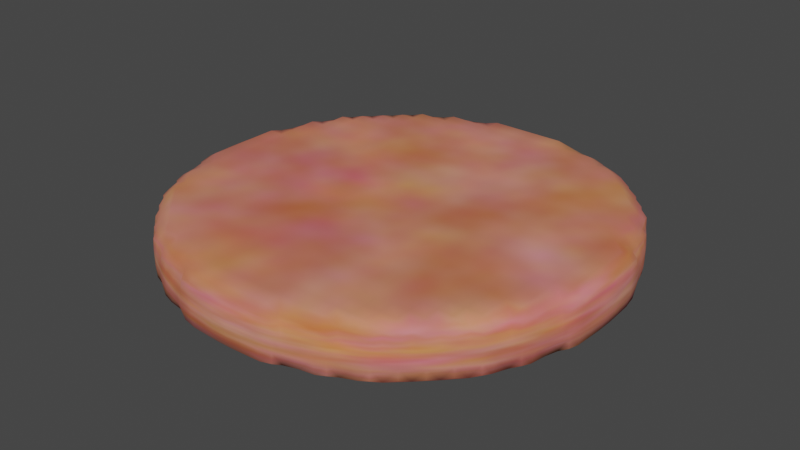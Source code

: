 # Source: Meat.blend  (saved by Blender 3.1.7; exported with 4.5.12 LTS)
import bpy
from mathutils import Matrix  # noqa: F401  (used for matrix-valued properties, if any)

bpy.ops.wm.read_factory_settings(use_empty=True)
scene = bpy.context.scene
scene.name = 'Scene'

# ---- collections
col_collection = bpy.data.collections.new('Collection'); scene.collection.children.link(col_collection)

# ---- materials (node trees are filled in below, after node groups)
mat_m_meat_uncooked = bpy.data.materials.new('M_Meat_uncooked')
mat_m_meat_uncooked.use_transparent_shadow = False

# ---- material node trees
mat_m_meat_uncooked.use_nodes = True; mat_m_meat_uncooked.node_tree.nodes.clear()
_N = mat_m_meat_uncooked.node_tree.nodes; _L = mat_m_meat_uncooked.node_tree.links
n0 = _N.new('ShaderNodeOutputMaterial'); n0.name = 'Material Output'; n0.location = (300, 300)
n1 = _N.new('ShaderNodeBsdfPrincipled'); n1.name = 'Principled BSDF'; n1.location = (15, 331)
n1.distribution = 'GGX'
n1.subsurface_method = 'RANDOM_WALK_SKIN'
n1.inputs[2].default_value = 0.92
n1.inputs[3].default_value = 1.45
n1.inputs[27].default_value = (0.0, 0.0, 0.0, 1.0)
n1.inputs[28].default_value = 1.0
n2 = _N.new('ShaderNodeTexNoise'); n2.name = 'Noise Texture'; n2.location = (-510, 265)
n3 = _N.new('ShaderNodeMix'); n3.name = 'Mix'; n3.location = (-326, 274)
n3.data_type = 'RGBA'
n3.inputs[6].default_value = (0.06137, 0.02247, 0.0, 1.0)
n4 = _N.new('ShaderNodeMix'); n4.name = 'Mix.001'; n4.location = (-154, 232)
n4.data_type = 'RGBA'
n4.inputs[7].default_value = (1.0, 0.1253, 0.0, 1.0)
_L.new(n1.outputs[0], n0.inputs[0])
_L.new(n2.outputs[1], n3.inputs[7])
_L.new(n3.outputs[2], n4.inputs[6])
_L.new(n4.outputs[2], n1.inputs[0])
_L.new(n2.outputs[0], n3.inputs[0])
n0.is_active_output = True

# ---- world
world_world = bpy.data.worlds.new('World'); scene.world = world_world
world_world.use_nodes = True; world_world.node_tree.nodes.clear()
_N = world_world.node_tree.nodes; _L = world_world.node_tree.links
n0 = _N.new('ShaderNodeOutputWorld'); n0.name = 'World Output'; n0.location = (300, 300)
n1 = _N.new('ShaderNodeBackground'); n1.name = 'Background'; n1.location = (10, 300)
n1.inputs[0].default_value = (0.05088, 0.05088, 0.05088, 1.0)
_L.new(n1.outputs[0], n0.inputs[0])
n0.is_active_output = True
world_world.color = (0.05088, 0.05088, 0.05088)
world_world.use_sun_shadow = False
world_world.sun_shadow_jitter_overblur = 0.0

# ---- meshes
me_circle = bpy.data.meshes.new('Circle')
me_circle.from_pydata([(-0.8269, -0.5544, 0.03647), (-0.829, -0.5574, 0.08898), (-0.5544, -0.8269, 0.03647), (-0.5574, -0.829, 0.08898), (-0.6987, -0.6987, 0.03647), (-0.7052, -0.7052, 0.08898), (-0.7631, -0.628, 0.03647), (-0.7676, -0.6334, 0.08898), (-0.787, -0.5795, 0.02188), (-0.8019, -0.5916, 0.08898), (-0.7209, -0.651, 0.02188), (-0.7395, -0.6677, 0.08898), (-0.7199, -0.5828, -8.345e-07), (-0.628, -0.7631, 0.03647), (-0.6334, -0.7676, 0.08898), (-0.651, -0.7209, 0.02188), (-0.6677, -0.7395, 0.08898), (-0.5795, -0.787, 0.02188), (-0.5916, -0.8019, 0.08898), (-0.5828, -0.7199, -8.345e-07), (-0.6513, -0.6513, -8.345e-07), (-0.6513, -0.5828, -8.345e-07), (-0.5828, -0.6513, -8.345e-07), (-0.5828, -0.5828, -8.345e-07), (-0.897, -0.4221, 0.03647), (-0.8999, -0.4275, 0.08898), (-0.8382, -0.5142, 0.02735), (-0.8536, -0.5142, 0.08898), (-0.86, -0.4452, 0.02188), (-0.8816, -0.4618, 0.08898), (-0.9068, -0.3771, 0.02735), (-0.9223, -0.3771, 0.08898), (-0.9188, -0.3085, 0.02735), (-0.9464, -0.3085, 0.08898), (-0.857, -0.3771, -8.345e-07), (-0.857, -0.3085, -8.345e-07), (-0.9658, -0.2252, 0.03647), (-0.9687, -0.2349, 0.08898), (-0.9709, -0.1714, 0.02735), (-0.982, -0.1714, 0.08898), (-0.9749, -0.1028, 0.02735), (-0.9899, -0.1028, 0.08898), (-0.9782, -0.03428, 0.02735), (-0.9966, -0.03428, 0.08898), (-0.9318, -0.2448, 0.02188), (-0.9583, -0.2692, 0.08898), (-0.9256, -0.1714, -8.345e-07), (-0.857, -0.24, -8.345e-07), (-0.857, -0.1714, -8.345e-07), (-0.9256, -0.1028, -8.345e-07), (-0.9256, -0.03428, -8.345e-07), (-0.857, -0.1028, -8.345e-07), (-0.857, -0.03428, -8.345e-07), (-0.7884, -0.5142, -8.345e-07), (-0.7884, -0.4456, -8.345e-07), (-0.7199, -0.5142, -8.345e-07), (-0.7199, -0.4456, -8.345e-07), (-0.7884, -0.3771, -8.345e-07), (-0.7884, -0.3085, -8.345e-07), (-0.7199, -0.3771, -8.345e-07), (-0.7199, -0.3085, -8.345e-07), (-0.6513, -0.5142, -8.345e-07), (-0.6513, -0.4456, -8.345e-07), (-0.5828, -0.5142, -8.345e-07), (-0.5828, -0.4456, -8.345e-07), (-0.6513, -0.3771, -8.345e-07), (-0.6513, -0.3085, -8.345e-07), (-0.5828, -0.3771, -8.345e-07), (-0.5828, -0.3085, -8.345e-07), (-0.7884, -0.24, -8.345e-07), (-0.7884, -0.1714, -8.345e-07), (-0.7199, -0.24, -8.345e-07), (-0.7199, -0.1714, -8.345e-07), (-0.7884, -0.1028, -8.345e-07), (-0.7884, -0.03428, -8.345e-07), (-0.7199, -0.1028, -8.345e-07), (-0.7199, -0.03428, -8.345e-07), (-0.6513, -0.24, -8.345e-07), (-0.6513, -0.1714, -8.345e-07), (-0.5828, -0.24, -8.345e-07), (-0.5828, -0.1714, -8.345e-07), (-0.6513, -0.1028, -8.345e-07), (-0.6513, -0.03428, -8.345e-07), (-0.5828, -0.1028, -8.345e-07), (-0.5828, -0.03428, -8.345e-07), (-0.5142, -0.8382, 0.02735), (-0.5142, -0.8536, 0.08898), (-0.4221, -0.897, 0.03647), (-0.4275, -0.8999, 0.08898), (-0.4452, -0.86, 0.02188), (-0.4618, -0.8816, 0.08898), (-0.3771, -0.9068, 0.02735), (-0.3771, -0.9223, 0.08898), (-0.3771, -0.857, -8.345e-07), (-0.3085, -0.9188, 0.02735), (-0.3085, -0.9464, 0.08898), (-0.3085, -0.857, -8.345e-07), (-0.5142, -0.7884, -8.345e-07), (-0.5142, -0.7199, -8.345e-07), (-0.4456, -0.7884, -8.345e-07), (-0.4456, -0.7199, -8.345e-07), (-0.5142, -0.6513, -8.345e-07), (-0.5142, -0.5828, -8.345e-07), (-0.4456, -0.6513, -8.345e-07), (-0.4456, -0.5828, -8.345e-07), (-0.3771, -0.7884, -8.345e-07), (-0.3771, -0.7199, -8.345e-07), (-0.3085, -0.7884, -8.345e-07), (-0.3085, -0.7199, -8.345e-07), (-0.3771, -0.6513, -8.345e-07), (-0.3771, -0.5828, -8.345e-07), (-0.3085, -0.6513, -8.345e-07), (-0.3085, -0.5828, -8.345e-07), (-0.2252, -0.9658, 0.03647), (-0.2349, -0.9687, 0.08898), (-0.1714, -0.9709, 0.02735), (-0.1714, -0.982, 0.08898), (-0.2448, -0.9318, 0.02188), (-0.2692, -0.9583, 0.08898), (-0.24, -0.857, -8.345e-07), (-0.1714, -0.9256, -8.345e-07), (-0.1714, -0.857, -8.345e-07), (-0.1028, -0.9749, 0.02735), (-0.1028, -0.9899, 0.08898), (-0.03428, -0.9782, 0.02735), (-0.03428, -0.9966, 0.08898), (-0.1028, -0.9256, -8.345e-07), (-0.1028, -0.857, -8.345e-07), (-0.03428, -0.9256, -8.345e-07), (-0.03428, -0.857, -8.345e-07), (-0.24, -0.7884, -8.345e-07), (-0.24, -0.7199, -8.345e-07), (-0.1714, -0.7884, -8.345e-07), (-0.1714, -0.7199, -8.345e-07), (-0.24, -0.6513, -8.345e-07), (-0.24, -0.5828, -8.345e-07), (-0.1714, -0.6513, -8.345e-07), (-0.1714, -0.5828, -8.345e-07), (-0.1028, -0.7884, -8.345e-07), (-0.1028, -0.7199, -8.345e-07), (-0.03428, -0.7884, -8.345e-07), (-0.03428, -0.7199, -8.345e-07), (-0.1028, -0.6513, -8.345e-07), (-0.1028, -0.5828, -8.345e-07), (-0.03428, -0.6513, -8.345e-07), (-0.03428, -0.5828, -8.345e-07), (-0.5142, -0.5142, -8.345e-07), (-0.5142, -0.4456, -8.345e-07), (-0.4456, -0.5142, -8.345e-07), (-0.4456, -0.4456, -8.345e-07), (-0.5142, -0.3771, -8.345e-07), (-0.5142, -0.3085, -8.345e-07), (-0.4456, -0.3771, -8.345e-07), (-0.4456, -0.3085, -8.345e-07), (-0.3771, -0.5142, -8.345e-07), (-0.3771, -0.4456, -8.345e-07), (-0.3085, -0.5142, -8.345e-07), (-0.3085, -0.4456, -8.345e-07), (-0.3771, -0.3771, -8.345e-07), (-0.3771, -0.3085, -8.345e-07), (-0.3085, -0.3771, -8.345e-07), (-0.3085, -0.3085, -8.345e-07), (-0.5142, -0.24, -8.345e-07), (-0.5142, -0.1714, -8.345e-07), (-0.4456, -0.24, -8.345e-07), (-0.4456, -0.1714, -8.345e-07), (-0.5142, -0.1028, -8.345e-07), (-0.5142, -0.03428, -8.345e-07), (-0.4456, -0.1028, -8.345e-07), (-0.4456, -0.03428, -8.345e-07), (-0.3771, -0.24, -8.345e-07), (-0.3771, -0.1714, -8.345e-07), (-0.3085, -0.24, -8.345e-07), (-0.3085, -0.1714, -8.345e-07), (-0.3771, -0.1028, -8.345e-07), (-0.3771, -0.03428, -8.345e-07), (-0.3085, -0.1028, -8.345e-07), (-0.3085, -0.03428, -8.345e-07), (-0.24, -0.5142, -8.345e-07), (-0.24, -0.4456, -8.345e-07), (-0.1714, -0.5142, -8.345e-07), (-0.1714, -0.4456, -8.345e-07), (-0.24, -0.3771, -8.345e-07), (-0.24, -0.3085, -8.345e-07), (-0.1714, -0.3771, -8.345e-07), (-0.1714, -0.3085, -8.345e-07), (-0.1028, -0.5142, -8.345e-07), (-0.1028, -0.4456, -8.345e-07), (-0.03428, -0.5142, -8.345e-07), (-0.03428, -0.4456, -8.345e-07), (-0.1028, -0.3771, -8.345e-07), (-0.1028, -0.3085, -8.345e-07), (-0.03428, -0.3771, -8.345e-07), (-0.03428, -0.3085, -8.345e-07), (-0.24, -0.24, -8.345e-07), (-0.24, -0.1714, -8.345e-07), (-0.1714, -0.24, -8.345e-07), (-0.1714, -0.1714, -8.345e-07), (-0.24, -0.1028, -8.345e-07), (-0.24, -0.03428, -8.345e-07), (-0.1714, -0.1028, -8.345e-07), (-0.1714, -0.03428, -8.345e-07), (-0.1028, -0.24, -8.345e-07), (-0.1028, -0.1714, -8.345e-07), (-0.03428, -0.24, -8.345e-07), (-0.03428, -0.1714, -8.345e-07), (-0.1028, -0.1028, -8.345e-07), (-0.1028, -0.03428, -8.345e-07), (-0.03428, -0.1028, -8.345e-07), (-0.03428, -0.03428, -8.345e-07), (-0.829, -0.5574, 0.1575), (-0.8269, -0.5544, 0.2101), (-0.5574, -0.829, 0.1575), (-0.5544, -0.8269, 0.2101), (-0.7052, -0.7052, 0.1575), (-0.6987, -0.6987, 0.2101), (-0.7676, -0.6334, 0.1575), (-0.7631, -0.628, 0.2101), (-0.8019, -0.5916, 0.1575), (-0.787, -0.5795, 0.2246), (-0.7395, -0.6677, 0.1575), (-0.7209, -0.651, 0.2246), (-0.7199, -0.5828, 0.2465), (-0.6334, -0.7676, 0.1575), (-0.628, -0.7631, 0.2101), (-0.6677, -0.7395, 0.1575), (-0.651, -0.7209, 0.2246), (-0.5916, -0.8019, 0.1575), (-0.5795, -0.787, 0.2246), (-0.5828, -0.7199, 0.2465), (-0.6513, -0.6513, 0.2465), (-0.6513, -0.5828, 0.2465), (-0.5828, -0.6513, 0.2465), (-0.5828, -0.5828, 0.2465), (-0.8999, -0.4275, 0.1575), (-0.897, -0.4221, 0.2101), (-0.8536, -0.5142, 0.1575), (-0.8382, -0.5142, 0.2192), (-0.8816, -0.4618, 0.1575), (-0.86, -0.4452, 0.2246), (-0.9223, -0.3771, 0.1575), (-0.9068, -0.3771, 0.2192), (-0.9464, -0.3085, 0.1575), (-0.9188, -0.3085, 0.2192), (-0.857, -0.3771, 0.2465), (-0.857, -0.3085, 0.2465), (-0.9687, -0.2349, 0.1575), (-0.9658, -0.2252, 0.2101), (-0.982, -0.1714, 0.1575), (-0.9709, -0.1714, 0.2192), (-0.9899, -0.1028, 0.1575), (-0.9749, -0.1028, 0.2192), (-0.9966, -0.03428, 0.1575), (-0.9782, -0.03428, 0.2192), (-0.9583, -0.2692, 0.1575), (-0.9318, -0.2448, 0.2246), (-0.9256, -0.1714, 0.2465), (-0.857, -0.24, 0.2465), (-0.857, -0.1714, 0.2465), (-0.9256, -0.1028, 0.2465), (-0.9256, -0.03428, 0.2465), (-0.857, -0.1028, 0.2465), (-0.857, -0.03428, 0.2465), (-0.7884, -0.5142, 0.2465), (-0.7884, -0.4456, 0.2465), (-0.7199, -0.5142, 0.2465), (-0.7199, -0.4456, 0.2465), (-0.7884, -0.3771, 0.2465), (-0.7884, -0.3085, 0.2465), (-0.7199, -0.3771, 0.2465), (-0.7199, -0.3085, 0.2465), (-0.6513, -0.5142, 0.2465), (-0.6513, -0.4456, 0.2465), (-0.5828, -0.5142, 0.2465), (-0.5828, -0.4456, 0.2465), (-0.6513, -0.3771, 0.2465), (-0.6513, -0.3085, 0.2465), (-0.5828, -0.3771, 0.2465), (-0.5828, -0.3085, 0.2465), (-0.7884, -0.24, 0.2465), (-0.7884, -0.1714, 0.2465), (-0.7199, -0.24, 0.2465), (-0.7199, -0.1714, 0.2465), (-0.7884, -0.1028, 0.2465), (-0.7884, -0.03428, 0.2465), (-0.7199, -0.1028, 0.2465), (-0.7199, -0.03428, 0.2465), (-0.6513, -0.24, 0.2465), (-0.6513, -0.1714, 0.2465), (-0.5828, -0.24, 0.2465), (-0.5828, -0.1714, 0.2465), (-0.6513, -0.1028, 0.2465), (-0.6513, -0.03428, 0.2465), (-0.5828, -0.1028, 0.2465), (-0.5828, -0.03428, 0.2465), (-0.5142, -0.8536, 0.1575), (-0.5142, -0.8382, 0.2192), (-0.4275, -0.8999, 0.1575), (-0.4221, -0.897, 0.2101), (-0.4618, -0.8816, 0.1575), (-0.4452, -0.86, 0.2246), (-0.3771, -0.9223, 0.1575), (-0.3771, -0.9068, 0.2192), (-0.3771, -0.857, 0.2465), (-0.3085, -0.9464, 0.1575), (-0.3085, -0.9188, 0.2192), (-0.3085, -0.857, 0.2465), (-0.5142, -0.7884, 0.2465), (-0.5142, -0.7199, 0.2465), (-0.4456, -0.7884, 0.2465), (-0.4456, -0.7199, 0.2465), (-0.5142, -0.6513, 0.2465), (-0.5142, -0.5828, 0.2465), (-0.4456, -0.6513, 0.2465), (-0.4456, -0.5828, 0.2465), (-0.3771, -0.7884, 0.2465), (-0.3771, -0.7199, 0.2465), (-0.3085, -0.7884, 0.2465), (-0.3085, -0.7199, 0.2465), (-0.3771, -0.6513, 0.2465), (-0.3771, -0.5828, 0.2465), (-0.3085, -0.6513, 0.2465), (-0.3085, -0.5828, 0.2465), (-0.2349, -0.9687, 0.1575), (-0.2252, -0.9658, 0.2101), (-0.1714, -0.982, 0.1575), (-0.1714, -0.9709, 0.2192), (-0.2692, -0.9583, 0.1575), (-0.2448, -0.9318, 0.2246), (-0.24, -0.857, 0.2465), (-0.1714, -0.9256, 0.2465), (-0.1714, -0.857, 0.2465), (-0.1028, -0.9899, 0.1575), (-0.1028, -0.9749, 0.2192), (-0.03428, -0.9966, 0.1575), (-0.03428, -0.9782, 0.2192), (-0.1028, -0.9256, 0.2465), (-0.1028, -0.857, 0.2465), (-0.03428, -0.9256, 0.2465), (-0.03428, -0.857, 0.2465), (-0.24, -0.7884, 0.2465), (-0.24, -0.7199, 0.2465), (-0.1714, -0.7884, 0.2465), (-0.1714, -0.7199, 0.2465), (-0.24, -0.6513, 0.2465), (-0.24, -0.5828, 0.2465), (-0.1714, -0.6513, 0.2465), (-0.1714, -0.5828, 0.2465), (-0.1028, -0.7884, 0.2465), (-0.1028, -0.7199, 0.2465), (-0.03428, -0.7884, 0.2465), (-0.03428, -0.7199, 0.2465), (-0.1028, -0.6513, 0.2465), (-0.1028, -0.5828, 0.2465), (-0.03428, -0.6513, 0.2465), (-0.03428, -0.5828, 0.2465), (-0.5142, -0.5142, 0.2465), (-0.5142, -0.4456, 0.2465), (-0.4456, -0.5142, 0.2465), (-0.4456, -0.4456, 0.2465), (-0.5142, -0.3771, 0.2465), (-0.5142, -0.3085, 0.2465), (-0.4456, -0.3771, 0.2465), (-0.4456, -0.3085, 0.2465), (-0.3771, -0.5142, 0.2465), (-0.3771, -0.4456, 0.2465), (-0.3085, -0.5142, 0.2465), (-0.3085, -0.4456, 0.2465), (-0.3771, -0.3771, 0.2465), (-0.3771, -0.3085, 0.2465), (-0.3085, -0.3771, 0.2465), (-0.3085, -0.3085, 0.2465), (-0.5142, -0.24, 0.2465), (-0.5142, -0.1714, 0.2465), (-0.4456, -0.24, 0.2465), (-0.4456, -0.1714, 0.2465), (-0.5142, -0.1028, 0.2465), (-0.5142, -0.03428, 0.2465), (-0.4456, -0.1028, 0.2465), (-0.4456, -0.03428, 0.2465), (-0.3771, -0.24, 0.2465), (-0.3771, -0.1714, 0.2465), (-0.3085, -0.24, 0.2465), (-0.3085, -0.1714, 0.2465), (-0.3771, -0.1028, 0.2465), (-0.3771, -0.03428, 0.2465), (-0.3085, -0.1028, 0.2465), (-0.3085, -0.03428, 0.2465), (-0.24, -0.5142, 0.2465), (-0.24, -0.4456, 0.2465), (-0.1714, -0.5142, 0.2465), (-0.1714, -0.4456, 0.2465), (-0.24, -0.3771, 0.2465), (-0.24, -0.3085, 0.2465), (-0.1714, -0.3771, 0.2465), (-0.1714, -0.3085, 0.2465), (-0.1028, -0.5142, 0.2465), (-0.1028, -0.4456, 0.2465), (-0.03428, -0.5142, 0.2465), (-0.03428, -0.4456, 0.2465), (-0.1028, -0.3771, 0.2465), (-0.1028, -0.3085, 0.2465), (-0.03428, -0.3771, 0.2465), (-0.03428, -0.3085, 0.2465), (-0.24, -0.24, 0.2465), (-0.24, -0.1714, 0.2465), (-0.1714, -0.24, 0.2465), (-0.1714, -0.1714, 0.2465), (-0.24, -0.1028, 0.2465), (-0.24, -0.03428, 0.2465), (-0.1714, -0.1028, 0.2465), (-0.1714, -0.03428, 0.2465), (-0.1028, -0.24, 0.2465), (-0.1028, -0.1714, 0.2465), (-0.03428, -0.24, 0.2465), (-0.03428, -0.1714, 0.2465), (-0.1028, -0.1028, 0.2465), (-0.1028, -0.03428, 0.2465), (-0.03428, -0.1028, 0.2465), (-0.03428, -0.03428, 0.2465), (-0.9782, 0.03428, 0.02735), (-0.9966, 0.03428, 0.08898), (-0.9749, 0.1028, 0.02735), (-0.9899, 0.1028, 0.08898), (-0.9709, 0.1714, 0.02735), (-0.982, 0.1714, 0.08898), (-0.9658, 0.2252, 0.03647), (-0.9687, 0.2349, 0.08898), (-0.9256, 0.03428, -8.345e-07), (-0.9256, 0.1028, -8.345e-07), (-0.857, 0.03428, -8.345e-07), (-0.857, 0.1028, -8.345e-07), (-0.9256, 0.1714, -8.345e-07), (-0.9318, 0.2448, 0.02188), (-0.9583, 0.2692, 0.08898), (-0.857, 0.1714, -8.345e-07), (-0.857, 0.24, -8.345e-07), (-0.9188, 0.3085, 0.02735), (-0.9464, 0.3085, 0.08898), (-0.9068, 0.3771, 0.02735), (-0.9223, 0.3771, 0.08898), (-0.857, 0.3085, -8.345e-07), (-0.857, 0.3771, -8.345e-07), (-0.897, 0.4221, 0.03647), (-0.8999, 0.4275, 0.08898), (-0.86, 0.4452, 0.02188), (-0.8816, 0.4618, 0.08898), (-0.8382, 0.5142, 0.02735), (-0.8536, 0.5142, 0.08898), (-0.7884, 0.03428, -8.345e-07), (-0.7884, 0.1028, -8.345e-07), (-0.7199, 0.03428, -8.345e-07), (-0.7199, 0.1028, -8.345e-07), (-0.7884, 0.1714, -8.345e-07), (-0.7884, 0.24, -8.345e-07), (-0.7199, 0.1714, -8.345e-07), (-0.7199, 0.24, -8.345e-07), (-0.6513, 0.03428, -8.345e-07), (-0.6513, 0.1028, -8.345e-07), (-0.5828, 0.03428, -8.345e-07), (-0.5828, 0.1028, -8.345e-07), (-0.6513, 0.1714, -8.345e-07), (-0.6513, 0.24, -8.345e-07), (-0.5828, 0.1714, -8.345e-07), (-0.5828, 0.24, -8.345e-07), (-0.7884, 0.3085, -8.345e-07), (-0.7884, 0.3771, -8.345e-07), (-0.7199, 0.3085, -8.345e-07), (-0.7199, 0.3771, -8.345e-07), (-0.7884, 0.4456, -8.345e-07), (-0.7884, 0.5142, -8.345e-07), (-0.7199, 0.4456, -8.345e-07), (-0.7199, 0.5142, -8.345e-07), (-0.6513, 0.3085, -8.345e-07), (-0.6513, 0.3771, -8.345e-07), (-0.5828, 0.3085, -8.345e-07), (-0.5828, 0.3771, -8.345e-07), (-0.6513, 0.4456, -8.345e-07), (-0.6513, 0.5142, -8.345e-07), (-0.5828, 0.4456, -8.345e-07), (-0.5828, 0.5142, -8.345e-07), (-0.8269, 0.5544, 0.03647), (-0.829, 0.5574, 0.08898), (-0.787, 0.5795, 0.02188), (-0.8019, 0.5916, 0.08898), (-0.7631, 0.628, 0.03647), (-0.7676, 0.6334, 0.08898), (-0.7199, 0.5828, -8.345e-07), (-0.7209, 0.651, 0.02188), (-0.7395, 0.6677, 0.08898), (-0.6987, 0.6987, 0.03647), (-0.7052, 0.7052, 0.08898), (-0.6513, 0.5828, -8.345e-07), (-0.6513, 0.6513, -8.345e-07), (-0.5828, 0.5828, -8.345e-07), (-0.5828, 0.6513, -8.345e-07), (-0.651, 0.7209, 0.02188), (-0.6677, 0.7395, 0.08898), (-0.628, 0.7631, 0.03647), (-0.6334, 0.7676, 0.08898), (-0.5828, 0.7199, -8.345e-07), (-0.5795, 0.787, 0.02188), (-0.5916, 0.8019, 0.08898), (-0.5544, 0.8269, 0.03647), (-0.5574, 0.829, 0.08898), (-0.5142, 0.03428, -8.345e-07), (-0.5142, 0.1028, -8.345e-07), (-0.4456, 0.03428, -8.345e-07), (-0.4456, 0.1028, -8.345e-07), (-0.5142, 0.1714, -8.345e-07), (-0.5142, 0.24, -8.345e-07), (-0.4456, 0.1714, -8.345e-07), (-0.4456, 0.24, -8.345e-07), (-0.3771, 0.03428, -8.345e-07), (-0.3771, 0.1028, -8.345e-07), (-0.3085, 0.03428, -8.345e-07), (-0.3085, 0.1028, -8.345e-07), (-0.3771, 0.1714, -8.345e-07), (-0.3771, 0.24, -8.345e-07), (-0.3085, 0.1714, -8.345e-07), (-0.3085, 0.24, -8.345e-07), (-0.5142, 0.3085, -8.345e-07), (-0.5142, 0.3771, -8.345e-07), (-0.4456, 0.3085, -8.345e-07), (-0.4456, 0.3771, -8.345e-07), (-0.5142, 0.4456, -8.345e-07), (-0.5142, 0.5142, -8.345e-07), (-0.4456, 0.4456, -8.345e-07), (-0.4456, 0.5142, -8.345e-07), (-0.3771, 0.3085, -8.345e-07), (-0.3771, 0.3771, -8.345e-07), (-0.3085, 0.3085, -8.345e-07), (-0.3085, 0.3771, -8.345e-07), (-0.3771, 0.4456, -8.345e-07), (-0.3771, 0.5142, -8.345e-07), (-0.3085, 0.4456, -8.345e-07), (-0.3085, 0.5142, -8.345e-07), (-0.24, 0.03428, -8.345e-07), (-0.24, 0.1028, -8.345e-07), (-0.1714, 0.03428, -8.345e-07), (-0.1714, 0.1028, -8.345e-07), (-0.24, 0.1714, -8.345e-07), (-0.24, 0.24, -8.345e-07), (-0.1714, 0.1714, -8.345e-07), (-0.1714, 0.24, -8.345e-07), (-0.1028, 0.03428, -8.345e-07), (-0.1028, 0.1028, -8.345e-07), (-0.03428, 0.03428, -8.345e-07), (-0.03428, 0.1028, -8.345e-07), (-0.1028, 0.1714, -8.345e-07), (-0.1028, 0.24, -8.345e-07), (-0.03428, 0.1714, -8.345e-07), (-0.03428, 0.24, -8.345e-07), (-0.24, 0.3085, -8.345e-07), (-0.24, 0.3771, -8.345e-07), (-0.1714, 0.3085, -8.345e-07), (-0.1714, 0.3771, -8.345e-07), (-0.24, 0.4456, -8.345e-07), (-0.24, 0.5142, -8.345e-07), (-0.1714, 0.4456, -8.345e-07), (-0.1714, 0.5142, -8.345e-07), (-0.1028, 0.3085, -8.345e-07), (-0.1028, 0.3771, -8.345e-07), (-0.03428, 0.3085, -8.345e-07), (-0.03428, 0.3771, -8.345e-07), (-0.1028, 0.4456, -8.345e-07), (-0.1028, 0.5142, -8.345e-07), (-0.03428, 0.4456, -8.345e-07), (-0.03428, 0.5142, -8.345e-07), (-0.5142, 0.5828, -8.345e-07), (-0.5142, 0.6513, -8.345e-07), (-0.4456, 0.5828, -8.345e-07), (-0.4456, 0.6513, -8.345e-07), (-0.5142, 0.7199, -8.345e-07), (-0.5142, 0.7884, -8.345e-07), (-0.4456, 0.7199, -8.345e-07), (-0.4456, 0.7884, -8.345e-07), (-0.3771, 0.5828, -8.345e-07), (-0.3771, 0.6513, -8.345e-07), (-0.3085, 0.5828, -8.345e-07), (-0.3085, 0.6513, -8.345e-07), (-0.3771, 0.7199, -8.345e-07), (-0.3771, 0.7884, -8.345e-07), (-0.3085, 0.7199, -8.345e-07), (-0.3085, 0.7884, -8.345e-07), (-0.5142, 0.8382, 0.02735), (-0.5142, 0.8536, 0.08898), (-0.4452, 0.86, 0.02188), (-0.4618, 0.8816, 0.08898), (-0.4221, 0.897, 0.03647), (-0.4275, 0.8999, 0.08898), (-0.3771, 0.857, -8.345e-07), (-0.3771, 0.9068, 0.02735), (-0.3771, 0.9223, 0.08898), (-0.3085, 0.857, -8.345e-07), (-0.3085, 0.9188, 0.02735), (-0.3085, 0.9464, 0.08898), (-0.24, 0.5828, -8.345e-07), (-0.24, 0.6513, -8.345e-07), (-0.1714, 0.5828, -8.345e-07), (-0.1714, 0.6513, -8.345e-07), (-0.24, 0.7199, -8.345e-07), (-0.24, 0.7884, -8.345e-07), (-0.1714, 0.7199, -8.345e-07), (-0.1714, 0.7884, -8.345e-07), (-0.1028, 0.5828, -8.345e-07), (-0.1028, 0.6513, -8.345e-07), (-0.03428, 0.5828, -8.345e-07), (-0.03428, 0.6513, -8.345e-07), (-0.1028, 0.7199, -8.345e-07), (-0.1028, 0.7884, -8.345e-07), (-0.03428, 0.7199, -8.345e-07), (-0.03428, 0.7884, -8.345e-07), (-0.24, 0.857, -8.345e-07), (-0.2448, 0.9318, 0.02188), (-0.2692, 0.9583, 0.08898), (-0.1714, 0.857, -8.345e-07), (-0.1714, 0.9256, -8.345e-07), (-0.2252, 0.9658, 0.03647), (-0.2349, 0.9687, 0.08898), (-0.1714, 0.9709, 0.02735), (-0.1714, 0.982, 0.08898), (-0.1028, 0.857, -8.345e-07), (-0.1028, 0.9256, -8.345e-07), (-0.03428, 0.857, -8.345e-07), (-0.03428, 0.9256, -8.345e-07), (-0.1028, 0.9749, 0.02735), (-0.1028, 0.9899, 0.08898), (-0.03428, 0.9782, 0.02735), (-0.03428, 0.9966, 0.08898), (-0.9966, 0.03428, 0.1575), (-0.9782, 0.03428, 0.2192), (-0.9899, 0.1028, 0.1575), (-0.9749, 0.1028, 0.2192), (-0.982, 0.1714, 0.1575), (-0.9709, 0.1714, 0.2192), (-0.9687, 0.2349, 0.1575), (-0.9658, 0.2252, 0.2101), (-0.9256, 0.03428, 0.2465), (-0.9256, 0.1028, 0.2465), (-0.857, 0.03428, 0.2465), (-0.857, 0.1028, 0.2465), (-0.9256, 0.1714, 0.2465), (-0.9583, 0.2692, 0.1575), (-0.9318, 0.2448, 0.2246), (-0.857, 0.1714, 0.2465), (-0.857, 0.24, 0.2465), (-0.9464, 0.3085, 0.1575), (-0.9188, 0.3085, 0.2192), (-0.9223, 0.3771, 0.1575), (-0.9068, 0.3771, 0.2192), (-0.857, 0.3085, 0.2465), (-0.857, 0.3771, 0.2465), (-0.8999, 0.4275, 0.1575), (-0.897, 0.4221, 0.2101), (-0.8816, 0.4618, 0.1575), (-0.86, 0.4452, 0.2246), (-0.8536, 0.5142, 0.1575), (-0.8382, 0.5142, 0.2192), (-0.7884, 0.03428, 0.2465), (-0.7884, 0.1028, 0.2465), (-0.7199, 0.03428, 0.2465), (-0.7199, 0.1028, 0.2465), (-0.7884, 0.1714, 0.2465), (-0.7884, 0.24, 0.2465), (-0.7199, 0.1714, 0.2465), (-0.7199, 0.24, 0.2465), (-0.6513, 0.03428, 0.2465), (-0.6513, 0.1028, 0.2465), (-0.5828, 0.03428, 0.2465), (-0.5828, 0.1028, 0.2465), (-0.6513, 0.1714, 0.2465), (-0.6513, 0.24, 0.2465), (-0.5828, 0.1714, 0.2465), (-0.5828, 0.24, 0.2465), (-0.7884, 0.3085, 0.2465), (-0.7884, 0.3771, 0.2465), (-0.7199, 0.3085, 0.2465), (-0.7199, 0.3771, 0.2465), (-0.7884, 0.4456, 0.2465), (-0.7884, 0.5142, 0.2465), (-0.7199, 0.4456, 0.2465), (-0.7199, 0.5142, 0.2465), (-0.6513, 0.3085, 0.2465), (-0.6513, 0.3771, 0.2465), (-0.5828, 0.3085, 0.2465), (-0.5828, 0.3771, 0.2465), (-0.6513, 0.4456, 0.2465), (-0.6513, 0.5142, 0.2465), (-0.5828, 0.4456, 0.2465), (-0.5828, 0.5142, 0.2465), (-0.829, 0.5574, 0.1575), (-0.8269, 0.5544, 0.2101), (-0.8019, 0.5916, 0.1575), (-0.787, 0.5795, 0.2246), (-0.7676, 0.6334, 0.1575), (-0.7631, 0.628, 0.2101), (-0.7199, 0.5828, 0.2465), (-0.7395, 0.6677, 0.1575), (-0.7209, 0.651, 0.2246), (-0.7052, 0.7052, 0.1575), (-0.6987, 0.6987, 0.2101), (-0.6513, 0.5828, 0.2465), (-0.6513, 0.6513, 0.2465), (-0.5828, 0.5828, 0.2465), (-0.5828, 0.6513, 0.2465), (-0.6677, 0.7395, 0.1575), (-0.651, 0.7209, 0.2246), (-0.6334, 0.7676, 0.1575), (-0.628, 0.7631, 0.2101), (-0.5828, 0.7199, 0.2465), (-0.5916, 0.8019, 0.1575), (-0.5795, 0.787, 0.2246), (-0.5574, 0.829, 0.1575), (-0.5544, 0.8269, 0.2101), (-0.5142, 0.03428, 0.2465), (-0.5142, 0.1028, 0.2465), (-0.4456, 0.03428, 0.2465), (-0.4456, 0.1028, 0.2465), (-0.5142, 0.1714, 0.2465), (-0.5142, 0.24, 0.2465), (-0.4456, 0.1714, 0.2465), (-0.4456, 0.24, 0.2465), (-0.3771, 0.03428, 0.2465), (-0.3771, 0.1028, 0.2465), (-0.3085, 0.03428, 0.2465), (-0.3085, 0.1028, 0.2465), (-0.3771, 0.1714, 0.2465), (-0.3771, 0.24, 0.2465), (-0.3085, 0.1714, 0.2465), (-0.3085, 0.24, 0.2465), (-0.5142, 0.3085, 0.2465), (-0.5142, 0.3771, 0.2465), (-0.4456, 0.3085, 0.2465), (-0.4456, 0.3771, 0.2465), (-0.5142, 0.4456, 0.2465), (-0.5142, 0.5142, 0.2465), (-0.4456, 0.4456, 0.2465), (-0.4456, 0.5142, 0.2465), (-0.3771, 0.3085, 0.2465), (-0.3771, 0.3771, 0.2465), (-0.3085, 0.3085, 0.2465), (-0.3085, 0.3771, 0.2465), (-0.3771, 0.4456, 0.2465), (-0.3771, 0.5142, 0.2465), (-0.3085, 0.4456, 0.2465), (-0.3085, 0.5142, 0.2465), (-0.24, 0.03428, 0.2465), (-0.24, 0.1028, 0.2465), (-0.1714, 0.03428, 0.2465), (-0.1714, 0.1028, 0.2465), (-0.24, 0.1714, 0.2465), (-0.24, 0.24, 0.2465), (-0.1714, 0.1714, 0.2465), (-0.1714, 0.24, 0.2465), (-0.1028, 0.03428, 0.2465), (-0.1028, 0.1028, 0.2465), (-0.03428, 0.03428, 0.2465), (-0.03428, 0.1028, 0.2465), (-0.1028, 0.1714, 0.2465), (-0.1028, 0.24, 0.2465), (-0.03428, 0.1714, 0.2465), (-0.03428, 0.24, 0.2465), (-0.24, 0.3085, 0.2465), (-0.24, 0.3771, 0.2465), (-0.1714, 0.3085, 0.2465), (-0.1714, 0.3771, 0.2465), (-0.24, 0.4456, 0.2465), (-0.24, 0.5142, 0.2465), (-0.1714, 0.4456, 0.2465), (-0.1714, 0.5142, 0.2465), (-0.1028, 0.3085, 0.2465), (-0.1028, 0.3771, 0.2465), (-0.03428, 0.3085, 0.2465), (-0.03428, 0.3771, 0.2465), (-0.1028, 0.4456, 0.2465), (-0.1028, 0.5142, 0.2465), (-0.03428, 0.4456, 0.2465), (-0.03428, 0.5142, 0.2465), (-0.5142, 0.5828, 0.2465), (-0.5142, 0.6513, 0.2465), (-0.4456, 0.5828, 0.2465), (-0.4456, 0.6513, 0.2465), (-0.5142, 0.7199, 0.2465), (-0.5142, 0.7884, 0.2465), (-0.4456, 0.7199, 0.2465), (-0.4456, 0.7884, 0.2465), (-0.3771, 0.5828, 0.2465), (-0.3771, 0.6513, 0.2465), (-0.3085, 0.5828, 0.2465), (-0.3085, 0.6513, 0.2465), (-0.3771, 0.7199, 0.2465), (-0.3771, 0.7884, 0.2465), (-0.3085, 0.7199, 0.2465), (-0.3085, 0.7884, 0.2465), (-0.5142, 0.8536, 0.1575), (-0.5142, 0.8382, 0.2192), (-0.4618, 0.8816, 0.1575), (-0.4452, 0.86, 0.2246), (-0.4275, 0.8999, 0.1575), (-0.4221, 0.897, 0.2101), (-0.3771, 0.857, 0.2465), (-0.3771, 0.9223, 0.1575), (-0.3771, 0.9068, 0.2192), (-0.3085, 0.857, 0.2465), (-0.3085, 0.9464, 0.1575), (-0.3085, 0.9188, 0.2192), (-0.24, 0.5828, 0.2465), (-0.24, 0.6513, 0.2465), (-0.1714, 0.5828, 0.2465), (-0.1714, 0.6513, 0.2465), (-0.24, 0.7199, 0.2465), (-0.24, 0.7884, 0.2465), (-0.1714, 0.7199, 0.2465), (-0.1714, 0.7884, 0.2465), (-0.1028, 0.5828, 0.2465), (-0.1028, 0.6513, 0.2465), (-0.03428, 0.5828, 0.2465), (-0.03428, 0.6513, 0.2465), (-0.1028, 0.7199, 0.2465), (-0.1028, 0.7884, 0.2465), (-0.03428, 0.7199, 0.2465), (-0.03428, 0.7884, 0.2465), (-0.24, 0.857, 0.2465), (-0.2692, 0.9583, 0.1575), (-0.2448, 0.9318, 0.2246), (-0.1714, 0.857, 0.2465), (-0.1714, 0.9256, 0.2465), (-0.2349, 0.9687, 0.1575), (-0.2252, 0.9658, 0.2101), (-0.1714, 0.982, 0.1575), (-0.1714, 0.9709, 0.2192), (-0.1028, 0.857, 0.2465), (-0.1028, 0.9256, 0.2465), (-0.03428, 0.857, 0.2465), (-0.03428, 0.9256, 0.2465), (-0.1028, 0.9899, 0.1575), (-0.1028, 0.9749, 0.2192), (-0.03428, 0.9966, 0.1575), (-0.03428, 0.9782, 0.2192), (0.03428, -0.9782, 0.02735), (0.03428, -0.9966, 0.08898), (0.1028, -0.9749, 0.02735), (0.1028, -0.9899, 0.08898), (0.03428, -0.9256, -8.345e-07), (0.03428, -0.857, -8.345e-07), (0.1028, -0.9256, -8.345e-07), (0.1028, -0.857, -8.345e-07), (0.1714, -0.9709, 0.02735), (0.1714, -0.982, 0.08898), (0.2252, -0.9658, 0.03647), (0.2349, -0.9687, 0.08898), (0.1714, -0.9256, -8.345e-07), (0.1714, -0.857, -8.345e-07), (0.2448, -0.9318, 0.02188), (0.2692, -0.9583, 0.08898), (0.24, -0.857, -8.345e-07), (0.03428, -0.7884, -8.345e-07), (0.03428, -0.7199, -8.345e-07), (0.1028, -0.7884, -8.345e-07), (0.1028, -0.7199, -8.345e-07), (0.03428, -0.6513, -8.345e-07), (0.03428, -0.5828, -8.345e-07), (0.1028, -0.6513, -8.345e-07), (0.1028, -0.5828, -8.345e-07), (0.1714, -0.7884, -8.345e-07), (0.1714, -0.7199, -8.345e-07), (0.24, -0.7884, -8.345e-07), (0.24, -0.7199, -8.345e-07), (0.1714, -0.6513, -8.345e-07), (0.1714, -0.5828, -8.345e-07), (0.24, -0.6513, -8.345e-07), (0.24, -0.5828, -8.345e-07), (0.3085, -0.9188, 0.02735), (0.3085, -0.9464, 0.08898), (0.3085, -0.857, -8.345e-07), (0.3771, -0.9068, 0.02735), (0.3771, -0.9223, 0.08898), (0.3771, -0.857, -8.345e-07), (0.4221, -0.897, 0.03647), (0.4275, -0.8999, 0.08898), (0.4452, -0.86, 0.02188), (0.4618, -0.8816, 0.08898), (0.5142, -0.8382, 0.02735), (0.5142, -0.8536, 0.08898), (0.3085, -0.7884, -8.345e-07), (0.3085, -0.7199, -8.345e-07), (0.3771, -0.7884, -8.345e-07), (0.3771, -0.7199, -8.345e-07), (0.3085, -0.6513, -8.345e-07), (0.3085, -0.5828, -8.345e-07), (0.3771, -0.6513, -8.345e-07), (0.3771, -0.5828, -8.345e-07), (0.4456, -0.7884, -8.345e-07), (0.4456, -0.7199, -8.345e-07), (0.5142, -0.7884, -8.345e-07), (0.5142, -0.7199, -8.345e-07), (0.4456, -0.6513, -8.345e-07), (0.4456, -0.5828, -8.345e-07), (0.5142, -0.6513, -8.345e-07), (0.5142, -0.5828, -8.345e-07), (0.03428, -0.5142, -8.345e-07), (0.03428, -0.4456, -8.345e-07), (0.1028, -0.5142, -8.345e-07), (0.1028, -0.4456, -8.345e-07), (0.03428, -0.3771, -8.345e-07), (0.03428, -0.3085, -8.345e-07), (0.1028, -0.3771, -8.345e-07), (0.1028, -0.3085, -8.345e-07), (0.1714, -0.5142, -8.345e-07), (0.1714, -0.4456, -8.345e-07), (0.24, -0.5142, -8.345e-07), (0.24, -0.4456, -8.345e-07), (0.1714, -0.3771, -8.345e-07), (0.1714, -0.3085, -8.345e-07), (0.24, -0.3771, -8.345e-07), (0.24, -0.3085, -8.345e-07), (0.03428, -0.24, -8.345e-07), (0.03428, -0.1714, -8.345e-07), (0.1028, -0.24, -8.345e-07), (0.1028, -0.1714, -8.345e-07), (0.03428, -0.1028, -8.345e-07), (0.03428, -0.03428, -8.345e-07), (0.1028, -0.1028, -8.345e-07), (0.1028, -0.03428, -8.345e-07), (0.1714, -0.24, -8.345e-07), (0.1714, -0.1714, -8.345e-07), (0.24, -0.24, -8.345e-07), (0.24, -0.1714, -8.345e-07), (0.1714, -0.1028, -8.345e-07), (0.1714, -0.03428, -8.345e-07), (0.24, -0.1028, -8.345e-07), (0.24, -0.03428, -8.345e-07), (0.3085, -0.5142, -8.345e-07), (0.3085, -0.4456, -8.345e-07), (0.3771, -0.5142, -8.345e-07), (0.3771, -0.4456, -8.345e-07), (0.3085, -0.3771, -8.345e-07), (0.3085, -0.3085, -8.345e-07), (0.3771, -0.3771, -8.345e-07), (0.3771, -0.3085, -8.345e-07), (0.4456, -0.5142, -8.345e-07), (0.4456, -0.4456, -8.345e-07), (0.5142, -0.5142, -8.345e-07), (0.5142, -0.4456, -8.345e-07), (0.4456, -0.3771, -8.345e-07), (0.4456, -0.3085, -8.345e-07), (0.5142, -0.3771, -8.345e-07), (0.5142, -0.3085, -8.345e-07), (0.3085, -0.24, -8.345e-07), (0.3085, -0.1714, -8.345e-07), (0.3771, -0.24, -8.345e-07), (0.3771, -0.1714, -8.345e-07), (0.3085, -0.1028, -8.345e-07), (0.3085, -0.03428, -8.345e-07), (0.3771, -0.1028, -8.345e-07), (0.3771, -0.03428, -8.345e-07), (0.4456, -0.24, -8.345e-07), (0.4456, -0.1714, -8.345e-07), (0.5142, -0.24, -8.345e-07), (0.5142, -0.1714, -8.345e-07), (0.4456, -0.1028, -8.345e-07), (0.4456, -0.03428, -8.345e-07), (0.5142, -0.1028, -8.345e-07), (0.5142, -0.03428, -8.345e-07), (0.5544, -0.8269, 0.03647), (0.5574, -0.829, 0.08898), (0.5795, -0.787, 0.02188), (0.5916, -0.8019, 0.08898), (0.5828, -0.7199, -8.345e-07), (0.628, -0.7631, 0.03647), (0.6334, -0.7676, 0.08898), (0.651, -0.7209, 0.02188), (0.6677, -0.7395, 0.08898), (0.5828, -0.6513, -8.345e-07), (0.5828, -0.5828, -8.345e-07), (0.6513, -0.6513, -8.345e-07), (0.6513, -0.5828, -8.345e-07), (0.6987, -0.6987, 0.03647), (0.7052, -0.7052, 0.08898), (0.7209, -0.651, 0.02188), (0.7395, -0.6677, 0.08898), (0.7199, -0.5828, -8.345e-07), (0.7631, -0.628, 0.03647), (0.7676, -0.6334, 0.08898), (0.787, -0.5795, 0.02188), (0.8019, -0.5916, 0.08898), (0.8269, -0.5544, 0.03647), (0.829, -0.5574, 0.08898), (0.5828, -0.5142, -8.345e-07), (0.5828, -0.4456, -8.345e-07), (0.6513, -0.5142, -8.345e-07), (0.6513, -0.4456, -8.345e-07), (0.5828, -0.3771, -8.345e-07), (0.5828, -0.3085, -8.345e-07), (0.6513, -0.3771, -8.345e-07), (0.6513, -0.3085, -8.345e-07), (0.7199, -0.5142, -8.345e-07), (0.7199, -0.4456, -8.345e-07), (0.7884, -0.5142, -8.345e-07), (0.7884, -0.4456, -8.345e-07), (0.7199, -0.3771, -8.345e-07), (0.7199, -0.3085, -8.345e-07), (0.7884, -0.3771, -8.345e-07), (0.7884, -0.3085, -8.345e-07), (0.5828, -0.24, -8.345e-07), (0.5828, -0.1714, -8.345e-07), (0.6513, -0.24, -8.345e-07), (0.6513, -0.1714, -8.345e-07), (0.5828, -0.1028, -8.345e-07), (0.5828, -0.03428, -8.345e-07), (0.6513, -0.1028, -8.345e-07), (0.6513, -0.03428, -8.345e-07), (0.7199, -0.24, -8.345e-07), (0.7199, -0.1714, -8.345e-07), (0.7884, -0.24, -8.345e-07), (0.7884, -0.1714, -8.345e-07), (0.7199, -0.1028, -8.345e-07), (0.7199, -0.03428, -8.345e-07), (0.7884, -0.1028, -8.345e-07), (0.7884, -0.03428, -8.345e-07), (0.8382, -0.5142, 0.02735), (0.8536, -0.5142, 0.08898), (0.86, -0.4452, 0.02188), (0.8816, -0.4618, 0.08898), (0.897, -0.4221, 0.03647), (0.8999, -0.4275, 0.08898), (0.857, -0.3771, -8.345e-07), (0.857, -0.3085, -8.345e-07), (0.9068, -0.3771, 0.02735), (0.9223, -0.3771, 0.08898), (0.9188, -0.3085, 0.02735), (0.9464, -0.3085, 0.08898), (0.857, -0.24, -8.345e-07), (0.857, -0.1714, -8.345e-07), (0.9318, -0.2448, 0.02188), (0.9583, -0.2692, 0.08898), (0.9256, -0.1714, -8.345e-07), (0.857, -0.1028, -8.345e-07), (0.857, -0.03428, -8.345e-07), (0.9256, -0.1028, -8.345e-07), (0.9256, -0.03428, -8.345e-07), (0.9658, -0.2252, 0.03647), (0.9687, -0.2349, 0.08898), (0.9709, -0.1714, 0.02735), (0.982, -0.1714, 0.08898), (0.9749, -0.1028, 0.02735), (0.9899, -0.1028, 0.08898), (0.9782, -0.03428, 0.02735), (0.9966, -0.03428, 0.08898), (0.03428, -0.9966, 0.1575), (0.03428, -0.9782, 0.2192), (0.1028, -0.9899, 0.1575), (0.1028, -0.9749, 0.2192), (0.03428, -0.9256, 0.2465), (0.03428, -0.857, 0.2465), (0.1028, -0.9256, 0.2465), (0.1028, -0.857, 0.2465), (0.1714, -0.982, 0.1575), (0.1714, -0.9709, 0.2192), (0.2349, -0.9687, 0.1575), (0.2252, -0.9658, 0.2101), (0.1714, -0.9256, 0.2465), (0.1714, -0.857, 0.2465), (0.2692, -0.9583, 0.1575), (0.2448, -0.9318, 0.2246), (0.24, -0.857, 0.2465), (0.03428, -0.7884, 0.2465), (0.03428, -0.7199, 0.2465), (0.1028, -0.7884, 0.2465), (0.1028, -0.7199, 0.2465), (0.03428, -0.6513, 0.2465), (0.03428, -0.5828, 0.2465), (0.1028, -0.6513, 0.2465), (0.1028, -0.5828, 0.2465), (0.1714, -0.7884, 0.2465), (0.1714, -0.7199, 0.2465), (0.24, -0.7884, 0.2465), (0.24, -0.7199, 0.2465), (0.1714, -0.6513, 0.2465), (0.1714, -0.5828, 0.2465), (0.24, -0.6513, 0.2465), (0.24, -0.5828, 0.2465), (0.3085, -0.9464, 0.1575), (0.3085, -0.9188, 0.2192), (0.3085, -0.857, 0.2465), (0.3771, -0.9223, 0.1575), (0.3771, -0.9068, 0.2192), (0.3771, -0.857, 0.2465), (0.4275, -0.8999, 0.1575), (0.4221, -0.897, 0.2101), (0.4618, -0.8816, 0.1575), (0.4452, -0.86, 0.2246), (0.5142, -0.8536, 0.1575), (0.5142, -0.8382, 0.2192), (0.3085, -0.7884, 0.2465), (0.3085, -0.7199, 0.2465), (0.3771, -0.7884, 0.2465), (0.3771, -0.7199, 0.2465), (0.3085, -0.6513, 0.2465), (0.3085, -0.5828, 0.2465), (0.3771, -0.6513, 0.2465), (0.3771, -0.5828, 0.2465), (0.4456, -0.7884, 0.2465), (0.4456, -0.7199, 0.2465), (0.5142, -0.7884, 0.2465), (0.5142, -0.7199, 0.2465), (0.4456, -0.6513, 0.2465), (0.4456, -0.5828, 0.2465), (0.5142, -0.6513, 0.2465), (0.5142, -0.5828, 0.2465), (0.03428, -0.5142, 0.2465), (0.03428, -0.4456, 0.2465), (0.1028, -0.5142, 0.2465), (0.1028, -0.4456, 0.2465), (0.03428, -0.3771, 0.2465), (0.03428, -0.3085, 0.2465), (0.1028, -0.3771, 0.2465), (0.1028, -0.3085, 0.2465), (0.1714, -0.5142, 0.2465), (0.1714, -0.4456, 0.2465), (0.24, -0.5142, 0.2465), (0.24, -0.4456, 0.2465), (0.1714, -0.3771, 0.2465), (0.1714, -0.3085, 0.2465), (0.24, -0.3771, 0.2465), (0.24, -0.3085, 0.2465), (0.03428, -0.24, 0.2465), (0.03428, -0.1714, 0.2465), (0.1028, -0.24, 0.2465), (0.1028, -0.1714, 0.2465), (0.03428, -0.1028, 0.2465), (0.03428, -0.03428, 0.2465), (0.1028, -0.1028, 0.2465), (0.1028, -0.03428, 0.2465), (0.1714, -0.24, 0.2465), (0.1714, -0.1714, 0.2465), (0.24, -0.24, 0.2465), (0.24, -0.1714, 0.2465), (0.1714, -0.1028, 0.2465), (0.1714, -0.03428, 0.2465), (0.24, -0.1028, 0.2465), (0.24, -0.03428, 0.2465), (0.3085, -0.5142, 0.2465), (0.3085, -0.4456, 0.2465), (0.3771, -0.5142, 0.2465), (0.3771, -0.4456, 0.2465), (0.3085, -0.3771, 0.2465), (0.3085, -0.3085, 0.2465), (0.3771, -0.3771, 0.2465), (0.3771, -0.3085, 0.2465), (0.4456, -0.5142, 0.2465), (0.4456, -0.4456, 0.2465), (0.5142, -0.5142, 0.2465), (0.5142, -0.4456, 0.2465), (0.4456, -0.3771, 0.2465), (0.4456, -0.3085, 0.2465), (0.5142, -0.3771, 0.2465), (0.5142, -0.3085, 0.2465), (0.3085, -0.24, 0.2465), (0.3085, -0.1714, 0.2465), (0.3771, -0.24, 0.2465), (0.3771, -0.1714, 0.2465), (0.3085, -0.1028, 0.2465), (0.3085, -0.03428, 0.2465), (0.3771, -0.1028, 0.2465), (0.3771, -0.03428, 0.2465), (0.4456, -0.24, 0.2465), (0.4456, -0.1714, 0.2465), (0.5142, -0.24, 0.2465), (0.5142, -0.1714, 0.2465), (0.4456, -0.1028, 0.2465), (0.4456, -0.03428, 0.2465), (0.5142, -0.1028, 0.2465), (0.5142, -0.03428, 0.2465), (0.5574, -0.829, 0.1575), (0.5544, -0.8269, 0.2101), (0.5916, -0.8019, 0.1575), (0.5795, -0.787, 0.2246), (0.5828, -0.7199, 0.2465), (0.6334, -0.7676, 0.1575), (0.628, -0.7631, 0.2101), (0.6677, -0.7395, 0.1575), (0.651, -0.7209, 0.2246), (0.5828, -0.6513, 0.2465), (0.5828, -0.5828, 0.2465), (0.6513, -0.6513, 0.2465), (0.6513, -0.5828, 0.2465), (0.7052, -0.7052, 0.1575), (0.6987, -0.6987, 0.2101), (0.7395, -0.6677, 0.1575), (0.7209, -0.651, 0.2246), (0.7199, -0.5828, 0.2465), (0.7676, -0.6334, 0.1575), (0.7631, -0.628, 0.2101), (0.8019, -0.5916, 0.1575), (0.787, -0.5795, 0.2246), (0.829, -0.5574, 0.1575), (0.8269, -0.5544, 0.2101), (0.5828, -0.5142, 0.2465), (0.5828, -0.4456, 0.2465), (0.6513, -0.5142, 0.2465), (0.6513, -0.4456, 0.2465), (0.5828, -0.3771, 0.2465), (0.5828, -0.3085, 0.2465), (0.6513, -0.3771, 0.2465), (0.6513, -0.3085, 0.2465), (0.7199, -0.5142, 0.2465), (0.7199, -0.4456, 0.2465), (0.7884, -0.5142, 0.2465), (0.7884, -0.4456, 0.2465), (0.7199, -0.3771, 0.2465), (0.7199, -0.3085, 0.2465), (0.7884, -0.3771, 0.2465), (0.7884, -0.3085, 0.2465), (0.5828, -0.24, 0.2465), (0.5828, -0.1714, 0.2465), (0.6513, -0.24, 0.2465), (0.6513, -0.1714, 0.2465), (0.5828, -0.1028, 0.2465), (0.5828, -0.03428, 0.2465), (0.6513, -0.1028, 0.2465), (0.6513, -0.03428, 0.2465), (0.7199, -0.24, 0.2465), (0.7199, -0.1714, 0.2465), (0.7884, -0.24, 0.2465), (0.7884, -0.1714, 0.2465), (0.7199, -0.1028, 0.2465), (0.7199, -0.03428, 0.2465), (0.7884, -0.1028, 0.2465), (0.7884, -0.03428, 0.2465), (0.8536, -0.5142, 0.1575), (0.8382, -0.5142, 0.2192), (0.8816, -0.4618, 0.1575), (0.86, -0.4452, 0.2246), (0.8999, -0.4275, 0.1575), (0.897, -0.4221, 0.2101), (0.857, -0.3771, 0.2465), (0.857, -0.3085, 0.2465), (0.9223, -0.3771, 0.1575), (0.9068, -0.3771, 0.2192), (0.9464, -0.3085, 0.1575), (0.9188, -0.3085, 0.2192), (0.857, -0.24, 0.2465), (0.857, -0.1714, 0.2465), (0.9583, -0.2692, 0.1575), (0.9318, -0.2448, 0.2246), (0.9256, -0.1714, 0.2465), (0.857, -0.1028, 0.2465), (0.857, -0.03428, 0.2465), (0.9256, -0.1028, 0.2465), (0.9256, -0.03428, 0.2465), (0.9687, -0.2349, 0.1575), (0.9658, -0.2252, 0.2101), (0.982, -0.1714, 0.1575), (0.9709, -0.1714, 0.2192), (0.9899, -0.1028, 0.1575), (0.9749, -0.1028, 0.2192), (0.9966, -0.03428, 0.1575), (0.9782, -0.03428, 0.2192), (0.03428, 0.03428, -8.345e-07), (0.03428, 0.1028, -8.345e-07), (0.1028, 0.03428, -8.345e-07), (0.1028, 0.1028, -8.345e-07), (0.03428, 0.1714, -8.345e-07), (0.03428, 0.24, -8.345e-07), (0.1028, 0.1714, -8.345e-07), (0.1028, 0.24, -8.345e-07), (0.1714, 0.03428, -8.345e-07), (0.1714, 0.1028, -8.345e-07), (0.24, 0.03428, -8.345e-07), (0.24, 0.1028, -8.345e-07), (0.1714, 0.1714, -8.345e-07), (0.1714, 0.24, -8.345e-07), (0.24, 0.1714, -8.345e-07), (0.24, 0.24, -8.345e-07), (0.03428, 0.3085, -8.345e-07), (0.03428, 0.3771, -8.345e-07), (0.1028, 0.3085, -8.345e-07), (0.1028, 0.3771, -8.345e-07), (0.03428, 0.4456, -8.345e-07), (0.03428, 0.5142, -8.345e-07), (0.1028, 0.4456, -8.345e-07), (0.1028, 0.5142, -8.345e-07), (0.1714, 0.3085, -8.345e-07), (0.1714, 0.3771, -8.345e-07), (0.24, 0.3085, -8.345e-07), (0.24, 0.3771, -8.345e-07), (0.1714, 0.4456, -8.345e-07), (0.1714, 0.5142, -8.345e-07), (0.24, 0.4456, -8.345e-07), (0.24, 0.5142, -8.345e-07), (0.3085, 0.03428, -8.345e-07), (0.3085, 0.1028, -8.345e-07), (0.3771, 0.03428, -8.345e-07), (0.3771, 0.1028, -8.345e-07), (0.3085, 0.1714, -8.345e-07), (0.3085, 0.24, -8.345e-07), (0.3771, 0.1714, -8.345e-07), (0.3771, 0.24, -8.345e-07), (0.4456, 0.03428, -8.345e-07), (0.4456, 0.1028, -8.345e-07), (0.5142, 0.03428, -8.345e-07), (0.5142, 0.1028, -8.345e-07), (0.4456, 0.1714, -8.345e-07), (0.4456, 0.24, -8.345e-07), (0.5142, 0.1714, -8.345e-07), (0.5142, 0.24, -8.345e-07), (0.3085, 0.3085, -8.345e-07), (0.3085, 0.3771, -8.345e-07), (0.3771, 0.3085, -8.345e-07), (0.3771, 0.3771, -8.345e-07), (0.3085, 0.4456, -8.345e-07), (0.3085, 0.5142, -8.345e-07), (0.3771, 0.4456, -8.345e-07), (0.3771, 0.5142, -8.345e-07), (0.4456, 0.3085, -8.345e-07), (0.4456, 0.3771, -8.345e-07), (0.5142, 0.3085, -8.345e-07), (0.5142, 0.3771, -8.345e-07), (0.4456, 0.4456, -8.345e-07), (0.4456, 0.5142, -8.345e-07), (0.5142, 0.4456, -8.345e-07), (0.5142, 0.5142, -8.345e-07), (0.03428, 0.5828, -8.345e-07), (0.03428, 0.6513, -8.345e-07), (0.1028, 0.5828, -8.345e-07), (0.1028, 0.6513, -8.345e-07), (0.03428, 0.7199, -8.345e-07), (0.03428, 0.7884, -8.345e-07), (0.1028, 0.7199, -8.345e-07), (0.1028, 0.7884, -8.345e-07), (0.1714, 0.5828, -8.345e-07), (0.1714, 0.6513, -8.345e-07), (0.24, 0.5828, -8.345e-07), (0.24, 0.6513, -8.345e-07), (0.1714, 0.7199, -8.345e-07), (0.1714, 0.7884, -8.345e-07), (0.24, 0.7199, -8.345e-07), (0.24, 0.7884, -8.345e-07), (0.03428, 0.857, -8.345e-07), (0.03428, 0.9256, -8.345e-07), (0.1028, 0.857, -8.345e-07), (0.1028, 0.9256, -8.345e-07), (0.03428, 0.9782, 0.02735), (0.03428, 0.9966, 0.08898), (0.1028, 0.9749, 0.02735), (0.1028, 0.9899, 0.08898), (0.1714, 0.857, -8.345e-07), (0.1714, 0.9256, -8.345e-07), (0.24, 0.857, -8.345e-07), (0.2448, 0.9318, 0.02188), (0.2692, 0.9583, 0.08898), (0.1714, 0.9709, 0.02735), (0.1714, 0.982, 0.08898), (0.2252, 0.9658, 0.03647), (0.2349, 0.9687, 0.08898), (0.3085, 0.5828, -8.345e-07), (0.3085, 0.6513, -8.345e-07), (0.3771, 0.5828, -8.345e-07), (0.3771, 0.6513, -8.345e-07), (0.3085, 0.7199, -8.345e-07), (0.3085, 0.7884, -8.345e-07), (0.3771, 0.7199, -8.345e-07), (0.3771, 0.7884, -8.345e-07), (0.4456, 0.5828, -8.345e-07), (0.4456, 0.6513, -8.345e-07), (0.5142, 0.5828, -8.345e-07), (0.5142, 0.6513, -8.345e-07), (0.4456, 0.7199, -8.345e-07), (0.4456, 0.7884, -8.345e-07), (0.5142, 0.7199, -8.345e-07), (0.5142, 0.7884, -8.345e-07), (0.3085, 0.857, -8.345e-07), (0.3085, 0.9188, 0.02735), (0.3085, 0.9464, 0.08898), (0.3771, 0.857, -8.345e-07), (0.3771, 0.9068, 0.02735), (0.3771, 0.9223, 0.08898), (0.4452, 0.86, 0.02188), (0.4618, 0.8816, 0.08898), (0.4221, 0.897, 0.03647), (0.4275, 0.8999, 0.08898), (0.5142, 0.8382, 0.02735), (0.5142, 0.8536, 0.08898), (0.5828, 0.03428, -8.345e-07), (0.5828, 0.1028, -8.345e-07), (0.6513, 0.03428, -8.345e-07), (0.6513, 0.1028, -8.345e-07), (0.5828, 0.1714, -8.345e-07), (0.5828, 0.24, -8.345e-07), (0.6513, 0.1714, -8.345e-07), (0.6513, 0.24, -8.345e-07), (0.7199, 0.03428, -8.345e-07), (0.7199, 0.1028, -8.345e-07), (0.7884, 0.03428, -8.345e-07), (0.7884, 0.1028, -8.345e-07), (0.7199, 0.1714, -8.345e-07), (0.7199, 0.24, -8.345e-07), (0.7884, 0.1714, -8.345e-07), (0.7884, 0.24, -8.345e-07), (0.5828, 0.3085, -8.345e-07), (0.5828, 0.3771, -8.345e-07), (0.6513, 0.3085, -8.345e-07), (0.6513, 0.3771, -8.345e-07), (0.5828, 0.4456, -8.345e-07), (0.5828, 0.5142, -8.345e-07), (0.6513, 0.4456, -8.345e-07), (0.6513, 0.5142, -8.345e-07), (0.7199, 0.3085, -8.345e-07), (0.7199, 0.3771, -8.345e-07), (0.7884, 0.3085, -8.345e-07), (0.7884, 0.3771, -8.345e-07), (0.7199, 0.4456, -8.345e-07), (0.7199, 0.5142, -8.345e-07), (0.7884, 0.4456, -8.345e-07), (0.7884, 0.5142, -8.345e-07), (0.857, 0.03428, -8.345e-07), (0.857, 0.1028, -8.345e-07), (0.9256, 0.03428, -8.345e-07), (0.9256, 0.1028, -8.345e-07), (0.857, 0.1714, -8.345e-07), (0.857, 0.24, -8.345e-07), (0.9256, 0.1714, -8.345e-07), (0.9318, 0.2448, 0.02188), (0.9583, 0.2692, 0.08898), (0.9782, 0.03428, 0.02735), (0.9966, 0.03428, 0.08898), (0.9749, 0.1028, 0.02735), (0.9899, 0.1028, 0.08898), (0.9709, 0.1714, 0.02735), (0.982, 0.1714, 0.08898), (0.9658, 0.2252, 0.03647), (0.9687, 0.2349, 0.08898), (0.857, 0.3085, -8.345e-07), (0.857, 0.3771, -8.345e-07), (0.9188, 0.3085, 0.02735), (0.9464, 0.3085, 0.08898), (0.9068, 0.3771, 0.02735), (0.9223, 0.3771, 0.08898), (0.86, 0.4452, 0.02188), (0.8816, 0.4618, 0.08898), (0.8382, 0.5142, 0.02735), (0.8536, 0.5142, 0.08898), (0.897, 0.4221, 0.03647), (0.8999, 0.4275, 0.08898), (0.5828, 0.5828, -8.345e-07), (0.5828, 0.6513, -8.345e-07), (0.6513, 0.5828, -8.345e-07), (0.6513, 0.6513, -8.345e-07), (0.5828, 0.7199, -8.345e-07), (0.5795, 0.787, 0.02188), (0.5916, 0.8019, 0.08898), (0.651, 0.7209, 0.02188), (0.6677, 0.7395, 0.08898), (0.628, 0.7631, 0.03647), (0.6334, 0.7676, 0.08898), (0.7199, 0.5828, -8.345e-07), (0.7209, 0.651, 0.02188), (0.7395, 0.6677, 0.08898), (0.787, 0.5795, 0.02188), (0.8019, 0.5916, 0.08898), (0.7631, 0.628, 0.03647), (0.7676, 0.6334, 0.08898), (0.6987, 0.6987, 0.03647), (0.7052, 0.7052, 0.08898), (0.5544, 0.8269, 0.03647), (0.5574, 0.829, 0.08898), (0.8269, 0.5544, 0.03647), (0.829, 0.5574, 0.08898), (0.03428, 0.03428, 0.2465), (0.03428, 0.1028, 0.2465), (0.1028, 0.03428, 0.2465), (0.1028, 0.1028, 0.2465), (0.03428, 0.1714, 0.2465), (0.03428, 0.24, 0.2465), (0.1028, 0.1714, 0.2465), (0.1028, 0.24, 0.2465), (0.1714, 0.03428, 0.2465), (0.1714, 0.1028, 0.2465), (0.24, 0.03428, 0.2465), (0.24, 0.1028, 0.2465), (0.1714, 0.1714, 0.2465), (0.1714, 0.24, 0.2465), (0.24, 0.1714, 0.2465), (0.24, 0.24, 0.2465), (0.03428, 0.3085, 0.2465), (0.03428, 0.3771, 0.2465), (0.1028, 0.3085, 0.2465), (0.1028, 0.3771, 0.2465), (0.03428, 0.4456, 0.2465), (0.03428, 0.5142, 0.2465), (0.1028, 0.4456, 0.2465), (0.1028, 0.5142, 0.2465), (0.1714, 0.3085, 0.2465), (0.1714, 0.3771, 0.2465), (0.24, 0.3085, 0.2465), (0.24, 0.3771, 0.2465), (0.1714, 0.4456, 0.2465), (0.1714, 0.5142, 0.2465), (0.24, 0.4456, 0.2465), (0.24, 0.5142, 0.2465), (0.3085, 0.03428, 0.2465), (0.3085, 0.1028, 0.2465), (0.3771, 0.03428, 0.2465), (0.3771, 0.1028, 0.2465), (0.3085, 0.1714, 0.2465), (0.3085, 0.24, 0.2465), (0.3771, 0.1714, 0.2465), (0.3771, 0.24, 0.2465), (0.4456, 0.03428, 0.2465), (0.4456, 0.1028, 0.2465), (0.5142, 0.03428, 0.2465), (0.5142, 0.1028, 0.2465), (0.4456, 0.1714, 0.2465), (0.4456, 0.24, 0.2465), (0.5142, 0.1714, 0.2465), (0.5142, 0.24, 0.2465), (0.3085, 0.3085, 0.2465), (0.3085, 0.3771, 0.2465), (0.3771, 0.3085, 0.2465), (0.3771, 0.3771, 0.2465), (0.3085, 0.4456, 0.2465), (0.3085, 0.5142, 0.2465), (0.3771, 0.4456, 0.2465), (0.3771, 0.5142, 0.2465), (0.4456, 0.3085, 0.2465), (0.4456, 0.3771, 0.2465), (0.5142, 0.3085, 0.2465), (0.5142, 0.3771, 0.2465), (0.4456, 0.4456, 0.2465), (0.4456, 0.5142, 0.2465), (0.5142, 0.4456, 0.2465), (0.5142, 0.5142, 0.2465), (0.03428, 0.5828, 0.2465), (0.03428, 0.6513, 0.2465), (0.1028, 0.5828, 0.2465), (0.1028, 0.6513, 0.2465), (0.03428, 0.7199, 0.2465), (0.03428, 0.7884, 0.2465), (0.1028, 0.7199, 0.2465), (0.1028, 0.7884, 0.2465), (0.1714, 0.5828, 0.2465), (0.1714, 0.6513, 0.2465), (0.24, 0.5828, 0.2465), (0.24, 0.6513, 0.2465), (0.1714, 0.7199, 0.2465), (0.1714, 0.7884, 0.2465), (0.24, 0.7199, 0.2465), (0.24, 0.7884, 0.2465), (0.03428, 0.857, 0.2465), (0.03428, 0.9256, 0.2465), (0.1028, 0.857, 0.2465), (0.1028, 0.9256, 0.2465), (0.03428, 0.9966, 0.1575), (0.03428, 0.9782, 0.2192), (0.1028, 0.9899, 0.1575), (0.1028, 0.9749, 0.2192), (0.1714, 0.857, 0.2465), (0.1714, 0.9256, 0.2465), (0.24, 0.857, 0.2465), (0.2692, 0.9583, 0.1575), (0.2448, 0.9318, 0.2246), (0.1714, 0.982, 0.1575), (0.1714, 0.9709, 0.2192), (0.2349, 0.9687, 0.1575), (0.2252, 0.9658, 0.2101), (0.3085, 0.5828, 0.2465), (0.3085, 0.6513, 0.2465), (0.3771, 0.5828, 0.2465), (0.3771, 0.6513, 0.2465), (0.3085, 0.7199, 0.2465), (0.3085, 0.7884, 0.2465), (0.3771, 0.7199, 0.2465), (0.3771, 0.7884, 0.2465), (0.4456, 0.5828, 0.2465), (0.4456, 0.6513, 0.2465), (0.5142, 0.5828, 0.2465), (0.5142, 0.6513, 0.2465), (0.4456, 0.7199, 0.2465), (0.4456, 0.7884, 0.2465), (0.5142, 0.7199, 0.2465), (0.5142, 0.7884, 0.2465), (0.3085, 0.857, 0.2465), (0.3085, 0.9464, 0.1575), (0.3085, 0.9188, 0.2192), (0.3771, 0.857, 0.2465), (0.3771, 0.9223, 0.1575), (0.3771, 0.9068, 0.2192), (0.4618, 0.8816, 0.1575), (0.4452, 0.86, 0.2246), (0.4275, 0.8999, 0.1575), (0.4221, 0.897, 0.2101), (0.5142, 0.8536, 0.1575), (0.5142, 0.8382, 0.2192), (0.5828, 0.03428, 0.2465), (0.5828, 0.1028, 0.2465), (0.6513, 0.03428, 0.2465), (0.6513, 0.1028, 0.2465), (0.5828, 0.1714, 0.2465), (0.5828, 0.24, 0.2465), (0.6513, 0.1714, 0.2465), (0.6513, 0.24, 0.2465), (0.7199, 0.03428, 0.2465), (0.7199, 0.1028, 0.2465), (0.7884, 0.03428, 0.2465), (0.7884, 0.1028, 0.2465), (0.7199, 0.1714, 0.2465), (0.7199, 0.24, 0.2465), (0.7884, 0.1714, 0.2465), (0.7884, 0.24, 0.2465), (0.5828, 0.3085, 0.2465), (0.5828, 0.3771, 0.2465), (0.6513, 0.3085, 0.2465), (0.6513, 0.3771, 0.2465), (0.5828, 0.4456, 0.2465), (0.5828, 0.5142, 0.2465), (0.6513, 0.4456, 0.2465), (0.6513, 0.5142, 0.2465), (0.7199, 0.3085, 0.2465), (0.7199, 0.3771, 0.2465), (0.7884, 0.3085, 0.2465), (0.7884, 0.3771, 0.2465), (0.7199, 0.4456, 0.2465), (0.7199, 0.5142, 0.2465), (0.7884, 0.4456, 0.2465), (0.7884, 0.5142, 0.2465), (0.857, 0.03428, 0.2465), (0.857, 0.1028, 0.2465), (0.9256, 0.03428, 0.2465), (0.9256, 0.1028, 0.2465), (0.857, 0.1714, 0.2465), (0.857, 0.24, 0.2465), (0.9256, 0.1714, 0.2465), (0.9583, 0.2692, 0.1575), (0.9318, 0.2448, 0.2246), (0.9966, 0.03428, 0.1575), (0.9782, 0.03428, 0.2192), (0.9899, 0.1028, 0.1575), (0.9749, 0.1028, 0.2192), (0.982, 0.1714, 0.1575), (0.9709, 0.1714, 0.2192), (0.9687, 0.2349, 0.1575), (0.9658, 0.2252, 0.2101), (0.857, 0.3085, 0.2465), (0.857, 0.3771, 0.2465), (0.9464, 0.3085, 0.1575), (0.9188, 0.3085, 0.2192), (0.9223, 0.3771, 0.1575), (0.9068, 0.3771, 0.2192), (0.8816, 0.4618, 0.1575), (0.86, 0.4452, 0.2246), (0.8536, 0.5142, 0.1575), (0.8382, 0.5142, 0.2192), (0.8999, 0.4275, 0.1575), (0.897, 0.4221, 0.2101), (0.5828, 0.5828, 0.2465), (0.5828, 0.6513, 0.2465), (0.6513, 0.5828, 0.2465), (0.6513, 0.6513, 0.2465), (0.5828, 0.7199, 0.2465), (0.5916, 0.8019, 0.1575), (0.5795, 0.787, 0.2246), (0.6677, 0.7395, 0.1575), (0.651, 0.7209, 0.2246), (0.6334, 0.7676, 0.1575), (0.628, 0.7631, 0.2101), (0.7199, 0.5828, 0.2465), (0.7395, 0.6677, 0.1575), (0.7209, 0.651, 0.2246), (0.8019, 0.5916, 0.1575), (0.787, 0.5795, 0.2246), (0.7676, 0.6334, 0.1575), (0.7631, 0.628, 0.2101), (0.7052, 0.7052, 0.1575), (0.6987, 0.6987, 0.2101), (0.5574, 0.829, 0.1575), (0.5544, 0.8269, 0.2101), (0.829, 0.5574, 0.1575), (0.8269, 0.5544, 0.2101)], [], [(6, 7, 9, 8), (6, 10, 11, 7), (6, 8, 12, 10), (13, 14, 16, 15), (13, 17, 18, 14), (13, 15, 19, 17), (20, 21, 23, 22), (4, 15, 16, 5), (10, 12, 21, 20), (4, 5, 11, 10), (15, 20, 22, 19), (4, 10, 20, 15), (0, 8, 9, 1), (2, 3, 18, 17), (26, 27, 29, 28), (24, 28, 29, 25), (30, 31, 33, 32), (30, 32, 35, 34), (24, 25, 31, 30), (24, 30, 34, 28), (36, 37, 39, 38), (40, 41, 43, 42), (44, 46, 48, 47), (49, 50, 52, 51), (36, 44, 45, 37), (36, 38, 46, 44), (40, 42, 50, 49), (38, 39, 41, 40), (46, 49, 51, 48), (38, 40, 49, 46), (53, 54, 56, 55), (57, 58, 60, 59), (61, 62, 64, 63), (65, 66, 68, 67), (55, 56, 62, 61), (59, 60, 66, 65), (54, 57, 59, 56), (62, 65, 67, 64), (56, 59, 65, 62), (69, 70, 72, 71), (73, 74, 76, 75), (77, 78, 80, 79), (81, 82, 84, 83), (71, 72, 78, 77), (75, 76, 82, 81), (70, 73, 75, 72), (78, 81, 83, 80), (72, 75, 81, 78), (26, 28, 54, 53), (34, 35, 58, 57), (28, 34, 57, 54), (47, 48, 70, 69), (51, 52, 74, 73), (48, 51, 73, 70), (32, 33, 45, 44), (32, 44, 47, 35), (58, 69, 71, 60), (66, 77, 79, 68), (60, 71, 77, 66), (35, 47, 69, 58), (87, 88, 90, 89), (85, 89, 90, 86), (91, 94, 95, 92), (91, 93, 96, 94), (87, 91, 92, 88), (87, 89, 93, 91), (97, 98, 100, 99), (101, 102, 104, 103), (105, 106, 108, 107), (109, 110, 112, 111), (99, 100, 106, 105), (103, 104, 110, 109), (98, 101, 103, 100), (106, 109, 111, 108), (100, 103, 109, 106), (113, 115, 116, 114), (117, 119, 121, 120), (122, 124, 125, 123), (126, 127, 129, 128), (115, 122, 123, 116), (120, 121, 127, 126), (113, 114, 118, 117), (113, 117, 120, 115), (122, 126, 128, 124), (115, 120, 126, 122), (130, 131, 133, 132), (134, 135, 137, 136), (138, 139, 141, 140), (142, 143, 145, 144), (132, 133, 139, 138), (136, 137, 143, 142), (131, 134, 136, 133), (139, 142, 144, 141), (133, 136, 142, 139), (94, 117, 118, 95), (94, 96, 119, 117), (107, 108, 131, 130), (111, 112, 135, 134), (108, 111, 134, 131), (85, 97, 99, 89), (93, 105, 107, 96), (89, 99, 105, 93), (119, 130, 132, 121), (127, 138, 140, 129), (121, 132, 138, 127), (96, 107, 130, 119), (146, 147, 149, 148), (150, 151, 153, 152), (154, 155, 157, 156), (158, 159, 161, 160), (148, 149, 155, 154), (152, 153, 159, 158), (147, 150, 152, 149), (155, 158, 160, 157), (149, 152, 158, 155), (162, 163, 165, 164), (166, 167, 169, 168), (170, 171, 173, 172), (174, 175, 177, 176), (164, 165, 171, 170), (168, 169, 175, 174), (163, 166, 168, 165), (171, 174, 176, 173), (165, 168, 174, 171), (178, 179, 181, 180), (182, 183, 185, 184), (186, 187, 189, 188), (190, 191, 193, 192), (180, 181, 187, 186), (184, 185, 191, 190), (179, 182, 184, 181), (187, 190, 192, 189), (181, 184, 190, 187), (194, 195, 197, 196), (198, 199, 201, 200), (202, 203, 205, 204), (206, 207, 209, 208), (196, 197, 203, 202), (200, 201, 207, 206), (195, 198, 200, 197), (203, 206, 208, 205), (197, 200, 206, 203), (156, 157, 179, 178), (160, 161, 183, 182), (157, 160, 182, 179), (172, 173, 195, 194), (176, 177, 199, 198), (173, 176, 198, 195), (151, 162, 164, 153), (159, 170, 172, 161), (153, 164, 170, 159), (183, 194, 196, 185), (191, 202, 204, 193), (185, 196, 202, 191), (161, 172, 194, 183), (2, 85, 86, 3), (17, 19, 98, 97), (22, 23, 102, 101), (19, 22, 101, 98), (2, 17, 97, 85), (63, 64, 147, 146), (67, 68, 151, 150), (64, 67, 150, 147), (79, 80, 163, 162), (83, 84, 167, 166), (80, 83, 166, 163), (68, 79, 162, 151), (0, 1, 27, 26), (8, 53, 55, 12), (21, 61, 63, 23), (12, 55, 61, 21), (0, 26, 53, 8), (102, 146, 148, 104), (110, 154, 156, 112), (104, 148, 154, 110), (135, 178, 180, 137), (143, 186, 188, 145), (137, 180, 186, 143), (112, 156, 178, 135), (23, 63, 146, 102), (216, 217, 219, 218), (216, 220, 221, 217), (221, 222, 219, 217), (223, 224, 226, 225), (223, 227, 228, 224), (228, 229, 226, 224), (232, 233, 231, 230), (214, 225, 226, 215), (230, 231, 222, 221), (214, 215, 221, 220), (229, 232, 230, 226), (226, 230, 221, 215), (210, 218, 219, 211), (212, 213, 228, 227), (236, 237, 239, 238), (234, 238, 239, 235), (240, 241, 243, 242), (244, 245, 243, 241), (234, 235, 241, 240), (239, 244, 241, 235), (246, 247, 249, 248), (250, 251, 253, 252), (257, 258, 256, 255), (261, 262, 260, 259), (246, 254, 255, 247), (255, 256, 249, 247), (259, 260, 253, 251), (248, 249, 251, 250), (258, 261, 259, 256), (256, 259, 251, 249), (265, 266, 264, 263), (269, 270, 268, 267), (273, 274, 272, 271), (277, 278, 276, 275), (271, 272, 266, 265), (275, 276, 270, 269), (266, 269, 267, 264), (274, 277, 275, 272), (272, 275, 269, 266), (281, 282, 280, 279), (285, 286, 284, 283), (289, 290, 288, 287), (293, 294, 292, 291), (287, 288, 282, 281), (291, 292, 286, 285), (282, 285, 283, 280), (290, 293, 291, 288), (288, 291, 285, 282), (263, 264, 239, 237), (267, 268, 245, 244), (264, 267, 244, 239), (279, 280, 258, 257), (283, 284, 262, 261), (280, 283, 261, 258), (242, 243, 255, 254), (245, 257, 255, 243), (270, 281, 279, 268), (278, 289, 287, 276), (276, 287, 281, 270), (268, 279, 257, 245), (297, 298, 300, 299), (295, 299, 300, 296), (301, 304, 305, 302), (305, 306, 303, 302), (297, 301, 302, 298), (302, 303, 300, 298), (309, 310, 308, 307), (313, 314, 312, 311), (317, 318, 316, 315), (321, 322, 320, 319), (315, 316, 310, 309), (319, 320, 314, 313), (310, 313, 311, 308), (318, 321, 319, 316), (316, 319, 313, 310), (323, 325, 326, 324), (330, 331, 329, 328), (332, 334, 335, 333), (338, 339, 337, 336), (325, 332, 333, 326), (336, 337, 331, 330), (323, 324, 328, 327), (326, 330, 328, 324), (335, 338, 336, 333), (333, 336, 330, 326), (342, 343, 341, 340), (346, 347, 345, 344), (350, 351, 349, 348), (354, 355, 353, 352), (348, 349, 343, 342), (352, 353, 347, 346), (343, 346, 344, 341), (351, 354, 352, 349), (349, 352, 346, 343), (304, 327, 328, 305), (328, 329, 306, 305), (340, 341, 318, 317), (344, 345, 322, 321), (341, 344, 321, 318), (300, 309, 307, 296), (306, 317, 315, 303), (303, 315, 309, 300), (331, 342, 340, 329), (339, 350, 348, 337), (337, 348, 342, 331), (329, 340, 317, 306), (358, 359, 357, 356), (362, 363, 361, 360), (366, 367, 365, 364), (370, 371, 369, 368), (364, 365, 359, 358), (368, 369, 363, 362), (359, 362, 360, 357), (367, 370, 368, 365), (365, 368, 362, 359), (374, 375, 373, 372), (378, 379, 377, 376), (382, 383, 381, 380), (386, 387, 385, 384), (380, 381, 375, 374), (384, 385, 379, 378), (375, 378, 376, 373), (383, 386, 384, 381), (381, 384, 378, 375), (390, 391, 389, 388), (394, 395, 393, 392), (398, 399, 397, 396), (402, 403, 401, 400), (396, 397, 391, 390), (400, 401, 395, 394), (391, 394, 392, 389), (399, 402, 400, 397), (397, 400, 394, 391), (406, 407, 405, 404), (410, 411, 409, 408), (414, 415, 413, 412), (418, 419, 417, 416), (412, 413, 407, 406), (416, 417, 411, 410), (407, 410, 408, 405), (415, 418, 416, 413), (413, 416, 410, 407), (388, 389, 367, 366), (392, 393, 371, 370), (389, 392, 370, 367), (404, 405, 383, 382), (408, 409, 387, 386), (405, 408, 386, 383), (363, 374, 372, 361), (371, 382, 380, 369), (369, 380, 374, 363), (395, 406, 404, 393), (403, 414, 412, 401), (401, 412, 406, 395), (393, 404, 382, 371), (212, 295, 296, 213), (307, 308, 229, 228), (311, 312, 233, 232), (308, 311, 232, 229), (296, 307, 228, 213), (356, 357, 274, 273), (360, 361, 278, 277), (357, 360, 277, 274), (372, 373, 290, 289), (376, 377, 294, 293), (373, 376, 293, 290), (361, 372, 289, 278), (210, 211, 237, 236), (222, 265, 263, 219), (233, 273, 271, 231), (231, 271, 265, 222), (219, 263, 237, 211), (314, 358, 356, 312), (322, 366, 364, 320), (320, 364, 358, 314), (347, 390, 388, 345), (355, 398, 396, 353), (353, 396, 390, 347), (345, 388, 366, 322), (312, 356, 273, 233), (420, 421, 423, 422), (424, 425, 427, 426), (428, 429, 431, 430), (432, 433, 436, 435), (420, 422, 429, 428), (427, 434, 433, 426), (424, 426, 433, 432), (422, 423, 425, 424), (429, 432, 435, 431), (422, 424, 432, 429), (437, 438, 440, 439), (437, 439, 442, 441), (445, 446, 448, 447), (444, 446, 445, 443), (439, 440, 444, 443), (439, 443, 445, 442), (449, 450, 452, 451), (453, 454, 456, 455), (457, 458, 460, 459), (461, 462, 464, 463), (451, 452, 458, 457), (455, 456, 462, 461), (450, 453, 455, 452), (458, 461, 463, 460), (452, 455, 461, 458), (465, 466, 468, 467), (469, 470, 472, 471), (473, 474, 476, 475), (477, 478, 480, 479), (467, 468, 474, 473), (471, 472, 478, 477), (466, 469, 471, 468), (474, 477, 479, 476), (468, 471, 477, 474), (430, 431, 450, 449), (435, 436, 454, 453), (431, 435, 453, 450), (441, 442, 466, 465), (445, 447, 470, 469), (442, 445, 469, 466), (433, 434, 438, 437), (433, 437, 441, 436), (454, 465, 467, 456), (462, 473, 475, 464), (456, 467, 473, 462), (436, 441, 465, 454), (483, 484, 486, 485), (486, 489, 488, 485), (483, 485, 488, 487), (492, 493, 495, 494), (496, 497, 499, 498), (499, 502, 501, 498), (496, 498, 501, 500), (487, 488, 493, 492), (491, 497, 496, 490), (488, 489, 491, 490), (493, 496, 500, 495), (488, 490, 496, 493), (482, 484, 483, 481), (501, 502, 504, 503), (505, 506, 508, 507), (509, 510, 512, 511), (513, 514, 516, 515), (517, 518, 520, 519), (507, 508, 514, 513), (511, 512, 518, 517), (506, 509, 511, 508), (514, 517, 519, 516), (508, 511, 517, 514), (521, 522, 524, 523), (525, 526, 528, 527), (529, 530, 532, 531), (533, 534, 536, 535), (523, 524, 530, 529), (527, 528, 534, 533), (522, 525, 527, 524), (530, 533, 535, 532), (524, 527, 533, 530), (537, 538, 540, 539), (541, 542, 544, 543), (545, 546, 548, 547), (549, 550, 552, 551), (539, 540, 546, 545), (543, 544, 550, 549), (538, 541, 543, 540), (546, 549, 551, 548), (540, 543, 549, 546), (553, 554, 556, 555), (557, 558, 560, 559), (561, 562, 564, 563), (565, 566, 568, 567), (555, 556, 562, 561), (559, 560, 566, 565), (554, 557, 559, 556), (562, 565, 567, 564), (556, 559, 565, 562), (515, 516, 538, 537), (519, 520, 542, 541), (516, 519, 541, 538), (531, 532, 554, 553), (535, 536, 558, 557), (532, 535, 557, 554), (510, 521, 523, 512), (518, 529, 531, 520), (512, 523, 529, 518), (542, 553, 555, 544), (550, 561, 563, 552), (544, 555, 561, 550), (520, 531, 553, 542), (569, 570, 572, 571), (573, 574, 576, 575), (577, 578, 580, 579), (581, 582, 584, 583), (571, 572, 578, 577), (575, 576, 582, 581), (570, 573, 575, 572), (578, 581, 583, 580), (572, 575, 581, 578), (587, 588, 590, 589), (586, 588, 587, 585), (593, 596, 595, 592), (591, 592, 595, 594), (590, 593, 592, 589), (587, 589, 592, 591), (597, 598, 600, 599), (601, 602, 604, 603), (605, 606, 608, 607), (609, 610, 612, 611), (599, 600, 606, 605), (603, 604, 610, 609), (598, 601, 603, 600), (606, 609, 611, 608), (600, 603, 609, 606), (613, 614, 617, 616), (619, 621, 620, 618), (622, 623, 625, 624), (627, 629, 628, 626), (616, 617, 623, 622), (621, 627, 626, 620), (614, 615, 619, 618), (614, 618, 620, 617), (623, 626, 628, 625), (617, 620, 626, 623), (579, 580, 598, 597), (583, 584, 602, 601), (580, 583, 601, 598), (596, 615, 614, 595), (594, 595, 614, 613), (574, 585, 587, 576), (582, 591, 594, 584), (576, 587, 591, 582), (602, 613, 616, 604), (610, 622, 624, 612), (604, 616, 622, 610), (584, 594, 613, 602), (459, 460, 506, 505), (463, 464, 510, 509), (460, 463, 509, 506), (475, 476, 522, 521), (479, 480, 526, 525), (476, 479, 525, 522), (464, 475, 521, 510), (494, 495, 570, 569), (500, 501, 574, 573), (495, 500, 573, 570), (504, 586, 585, 503), (501, 503, 585, 574), (447, 448, 482, 481), (470, 483, 487, 472), (478, 492, 494, 480), (472, 487, 492, 478), (447, 481, 483, 470), (526, 569, 571, 528), (534, 577, 579, 536), (528, 571, 577, 534), (558, 597, 599, 560), (566, 605, 607, 568), (560, 599, 605, 566), (536, 579, 597, 558), (480, 494, 569, 526), (630, 631, 633, 632), (634, 635, 637, 636), (640, 641, 639, 638), (645, 646, 644, 642), (638, 639, 633, 631), (637, 644, 643, 636), (642, 644, 637, 635), (632, 633, 635, 634), (641, 645, 642, 639), (639, 642, 635, 633), (647, 648, 650, 649), (651, 652, 650, 648), (655, 656, 658, 657), (654, 656, 655, 653), (649, 650, 654, 653), (652, 656, 654, 650), (661, 662, 660, 659), (665, 666, 664, 663), (669, 670, 668, 667), (673, 674, 672, 671), (667, 668, 662, 661), (671, 672, 666, 665), (662, 665, 663, 660), (670, 673, 671, 668), (668, 671, 665, 662), (677, 678, 676, 675), (681, 682, 680, 679), (685, 686, 684, 683), (689, 690, 688, 687), (683, 684, 678, 677), (687, 688, 682, 681), (678, 681, 679, 676), (686, 689, 687, 684), (684, 687, 681, 678), (659, 660, 641, 640), (663, 664, 646, 645), (660, 663, 645, 641), (675, 676, 652, 651), (679, 680, 658, 656), (676, 679, 656, 652), (643, 644, 648, 647), (646, 651, 648, 644), (666, 677, 675, 664), (674, 685, 683, 672), (672, 683, 677, 666), (664, 675, 651, 646), (693, 694, 696, 695), (696, 699, 698, 695), (697, 699, 696, 694), (704, 705, 703, 702), (706, 707, 709, 708), (709, 712, 711, 708), (710, 712, 709, 707), (702, 703, 699, 697), (701, 707, 706, 700), (698, 699, 701, 700), (705, 710, 707, 703), (703, 707, 701, 699), (692, 694, 693, 691), (711, 712, 714, 713), (717, 718, 716, 715), (721, 722, 720, 719), (725, 726, 724, 723), (729, 730, 728, 727), (723, 724, 718, 717), (727, 728, 722, 721), (718, 721, 719, 716), (726, 729, 727, 724), (724, 727, 721, 718), (733, 734, 732, 731), (737, 738, 736, 735), (741, 742, 740, 739), (745, 746, 744, 743), (739, 740, 734, 733), (743, 744, 738, 737), (734, 737, 735, 732), (742, 745, 743, 740), (740, 743, 737, 734), (749, 750, 748, 747), (753, 754, 752, 751), (757, 758, 756, 755), (761, 762, 760, 759), (755, 756, 750, 749), (759, 760, 754, 753), (750, 753, 751, 748), (758, 761, 759, 756), (756, 759, 753, 750), (765, 766, 764, 763), (769, 770, 768, 767), (773, 774, 772, 771), (777, 778, 776, 775), (771, 772, 766, 765), (775, 776, 770, 769), (766, 769, 767, 764), (774, 777, 775, 772), (772, 775, 769, 766), (747, 748, 726, 725), (751, 752, 730, 729), (748, 751, 729, 726), (763, 764, 742, 741), (767, 768, 746, 745), (764, 767, 745, 742), (722, 733, 731, 720), (730, 741, 739, 728), (728, 739, 733, 722), (754, 765, 763, 752), (762, 773, 771, 760), (760, 771, 765, 754), (752, 763, 741, 730), (781, 782, 780, 779), (785, 786, 784, 783), (789, 790, 788, 787), (793, 794, 792, 791), (787, 788, 782, 781), (791, 792, 786, 785), (782, 785, 783, 780), (790, 793, 791, 788), (788, 791, 785, 782), (797, 798, 800, 799), (796, 798, 797, 795), (803, 806, 805, 802), (804, 806, 803, 801), (800, 803, 802, 799), (801, 803, 800, 798), (809, 810, 808, 807), (813, 814, 812, 811), (817, 818, 816, 815), (821, 822, 820, 819), (815, 816, 810, 809), (819, 820, 814, 813), (810, 813, 811, 808), (818, 821, 819, 816), (816, 819, 813, 810), (826, 827, 825, 823), (829, 831, 830, 828), (834, 835, 833, 832), (837, 839, 838, 836), (832, 833, 827, 826), (831, 837, 836, 830), (824, 825, 829, 828), (827, 831, 829, 825), (835, 839, 837, 833), (833, 837, 831, 827), (807, 808, 790, 789), (811, 812, 794, 793), (808, 811, 793, 790), (806, 825, 824, 805), (823, 825, 806, 804), (786, 798, 796, 784), (794, 804, 801, 792), (792, 801, 798, 786), (814, 826, 823, 812), (822, 834, 832, 820), (820, 832, 826, 814), (812, 823, 804, 794), (715, 716, 670, 669), (719, 720, 674, 673), (716, 719, 673, 670), (731, 732, 686, 685), (735, 736, 690, 689), (732, 735, 689, 686), (720, 731, 685, 674), (779, 780, 705, 704), (783, 784, 712, 710), (780, 783, 710, 705), (714, 796, 795, 713), (784, 796, 714, 712), (657, 658, 692, 691), (682, 697, 694, 680), (690, 704, 702, 688), (688, 702, 697, 682), (680, 694, 692, 658), (738, 781, 779, 736), (746, 789, 787, 744), (744, 787, 781, 738), (770, 809, 807, 768), (778, 817, 815, 776), (776, 815, 809, 770), (768, 807, 789, 746), (736, 779, 704, 690), (840, 842, 843, 841), (844, 845, 847, 846), (848, 850, 851, 849), (852, 853, 856, 854), (842, 848, 849, 843), (846, 847, 853, 852), (840, 844, 846, 842), (854, 855, 851, 850), (848, 852, 854, 850), (842, 846, 852, 848), (857, 858, 860, 859), (861, 862, 864, 863), (865, 866, 868, 867), (869, 870, 872, 871), (859, 860, 866, 865), (863, 864, 870, 869), (858, 861, 863, 860), (866, 869, 871, 868), (860, 863, 869, 866), (873, 876, 877, 874), (873, 875, 878, 876), (881, 882, 880, 879), (881, 883, 884, 882), (876, 879, 880, 877), (876, 878, 881, 879), (885, 886, 888, 887), (889, 890, 892, 891), (893, 894, 896, 895), (897, 898, 900, 899), (887, 888, 894, 893), (891, 892, 898, 897), (886, 889, 891, 888), (894, 897, 899, 896), (888, 891, 897, 894), (854, 873, 874, 855), (854, 856, 875, 873), (867, 868, 886, 885), (871, 872, 890, 889), (868, 871, 889, 886), (845, 857, 859, 847), (853, 865, 867, 856), (847, 859, 865, 853), (875, 885, 887, 878), (881, 893, 895, 883), (878, 887, 893, 881), (856, 867, 885, 875), (901, 902, 904, 903), (905, 906, 908, 907), (909, 910, 912, 911), (913, 914, 916, 915), (903, 904, 910, 909), (907, 908, 914, 913), (902, 905, 907, 904), (910, 913, 915, 912), (904, 907, 913, 910), (917, 918, 920, 919), (921, 922, 924, 923), (925, 926, 928, 927), (929, 930, 932, 931), (919, 920, 926, 925), (923, 924, 930, 929), (918, 921, 923, 920), (926, 929, 931, 928), (920, 923, 929, 926), (933, 934, 936, 935), (937, 938, 940, 939), (941, 942, 944, 943), (945, 946, 948, 947), (935, 936, 942, 941), (939, 940, 946, 945), (934, 937, 939, 936), (942, 945, 947, 944), (936, 939, 945, 942), (949, 950, 952, 951), (953, 954, 956, 955), (957, 958, 960, 959), (961, 962, 964, 963), (951, 952, 958, 957), (955, 956, 962, 961), (950, 953, 955, 952), (958, 961, 963, 960), (952, 955, 961, 958), (911, 912, 934, 933), (915, 916, 938, 937), (912, 915, 937, 934), (927, 928, 950, 949), (931, 932, 954, 953), (928, 931, 953, 950), (906, 917, 919, 908), (914, 925, 927, 916), (908, 919, 925, 914), (938, 949, 951, 940), (946, 957, 959, 948), (940, 951, 957, 946), (916, 927, 949, 938), (972, 973, 971, 970), (967, 970, 971, 968), (967, 969, 972, 970), (974, 975, 977, 976), (985, 986, 984, 983), (980, 983, 984, 981), (980, 982, 985, 983), (972, 978, 979, 973), (976, 977, 982, 980), (969, 974, 976, 972), (980, 981, 979, 978), (972, 976, 980, 978), (985, 987, 988, 986), (967, 968, 966, 965), (989, 990, 992, 991), (993, 994, 996, 995), (997, 998, 1000, 999), (1001, 1002, 1004, 1003), (991, 992, 998, 997), (995, 996, 1002, 1001), (990, 993, 995, 992), (998, 1001, 1003, 1000), (992, 995, 1001, 998), (1005, 1006, 1008, 1007), (1009, 1010, 1012, 1011), (1013, 1014, 1016, 1015), (1017, 1018, 1020, 1019), (1007, 1008, 1014, 1013), (1011, 1012, 1018, 1017), (1006, 1009, 1011, 1008), (1014, 1017, 1019, 1016), (1008, 1011, 1017, 1014), (1023, 1024, 1022, 1021), (1023, 1025, 1026, 1024), (1031, 1032, 1030, 1029), (1027, 1028, 1031, 1029), (1029, 1030, 1026, 1025), (1023, 1027, 1029, 1025), (1033, 1034, 1037, 1035), (1038, 1039, 1041, 1040), (1044, 1045, 1043, 1042), (1048, 1049, 1047, 1046), (1035, 1042, 1043, 1036), (1035, 1037, 1044, 1042), (1040, 1041, 1048, 1046), (1034, 1038, 1040, 1037), (1046, 1047, 1045, 1044), (1037, 1040, 1046, 1044), (999, 1000, 1023, 1021), (1003, 1004, 1028, 1027), (1000, 1003, 1027, 1023), (1015, 1016, 1034, 1033), (1019, 1020, 1039, 1038), (1016, 1019, 1038, 1034), (994, 1005, 1007, 996), (1002, 1013, 1015, 1004), (996, 1007, 1013, 1002), (1035, 1036, 1032, 1031), (1028, 1033, 1035, 1031), (1004, 1015, 1033, 1028), (883, 965, 966, 884), (895, 896, 969, 967), (899, 900, 975, 974), (896, 899, 974, 969), (883, 895, 967, 965), (943, 944, 990, 989), (947, 948, 994, 993), (944, 947, 993, 990), (959, 960, 1006, 1005), (963, 964, 1010, 1009), (960, 963, 1009, 1006), (948, 959, 1005, 994), (862, 901, 903, 864), (870, 909, 911, 872), (864, 903, 909, 870), (890, 933, 935, 892), (898, 941, 943, 900), (892, 935, 941, 898), (872, 911, 933, 890), (975, 989, 991, 977), (982, 997, 999, 985), (977, 991, 997, 982), (1021, 1022, 988, 987), (985, 999, 1021, 987), (900, 943, 989, 975), (1050, 1052, 1053, 1051), (1056, 1057, 1055, 1054), (1058, 1060, 1061, 1059), (1065, 1066, 1063, 1062), (1052, 1058, 1059, 1053), (1062, 1063, 1057, 1056), (1053, 1056, 1054, 1051), (1064, 1065, 1061, 1060), (1061, 1065, 1062, 1059), (1059, 1062, 1056, 1053), (1069, 1070, 1068, 1067), (1073, 1074, 1072, 1071), (1077, 1078, 1076, 1075), (1081, 1082, 1080, 1079), (1075, 1076, 1070, 1069), (1079, 1080, 1074, 1073), (1070, 1073, 1071, 1068), (1078, 1081, 1079, 1076), (1076, 1079, 1073, 1070), (1083, 1086, 1087, 1084), (1087, 1088, 1085, 1084), (1091, 1092, 1090, 1089), (1091, 1093, 1094, 1092), (1086, 1089, 1090, 1087), (1090, 1092, 1088, 1087), (1097, 1098, 1096, 1095), (1101, 1102, 1100, 1099), (1105, 1106, 1104, 1103), (1109, 1110, 1108, 1107), (1103, 1104, 1098, 1097), (1107, 1108, 1102, 1101), (1098, 1101, 1099, 1096), (1106, 1109, 1107, 1104), (1104, 1107, 1101, 1098), (1064, 1083, 1084, 1065), (1084, 1085, 1066, 1065), (1095, 1096, 1078, 1077), (1099, 1100, 1082, 1081), (1096, 1099, 1081, 1078), (1057, 1069, 1067, 1055), (1066, 1077, 1075, 1063), (1063, 1075, 1069, 1057), (1088, 1097, 1095, 1085), (1094, 1105, 1103, 1092), (1092, 1103, 1097, 1088), (1085, 1095, 1077, 1066), (1113, 1114, 1112, 1111), (1117, 1118, 1116, 1115), (1121, 1122, 1120, 1119), (1125, 1126, 1124, 1123), (1119, 1120, 1114, 1113), (1123, 1124, 1118, 1117), (1114, 1117, 1115, 1112), (1122, 1125, 1123, 1120), (1120, 1123, 1117, 1114), (1129, 1130, 1128, 1127), (1133, 1134, 1132, 1131), (1137, 1138, 1136, 1135), (1141, 1142, 1140, 1139), (1135, 1136, 1130, 1129), (1139, 1140, 1134, 1133), (1130, 1133, 1131, 1128), (1138, 1141, 1139, 1136), (1136, 1139, 1133, 1130), (1145, 1146, 1144, 1143), (1149, 1150, 1148, 1147), (1153, 1154, 1152, 1151), (1157, 1158, 1156, 1155), (1151, 1152, 1146, 1145), (1155, 1156, 1150, 1149), (1146, 1149, 1147, 1144), (1154, 1157, 1155, 1152), (1152, 1155, 1149, 1146), (1161, 1162, 1160, 1159), (1165, 1166, 1164, 1163), (1169, 1170, 1168, 1167), (1173, 1174, 1172, 1171), (1167, 1168, 1162, 1161), (1171, 1172, 1166, 1165), (1162, 1165, 1163, 1160), (1170, 1173, 1171, 1168), (1168, 1171, 1165, 1162), (1143, 1144, 1122, 1121), (1147, 1148, 1126, 1125), (1144, 1147, 1125, 1122), (1159, 1160, 1138, 1137), (1163, 1164, 1142, 1141), (1160, 1163, 1141, 1138), (1118, 1129, 1127, 1116), (1126, 1137, 1135, 1124), (1124, 1135, 1129, 1118), (1150, 1161, 1159, 1148), (1158, 1169, 1167, 1156), (1156, 1167, 1161, 1150), (1148, 1159, 1137, 1126), (1182, 1183, 1181, 1180), (1177, 1180, 1181, 1178), (1181, 1183, 1179, 1178), (1186, 1187, 1185, 1184), (1195, 1196, 1194, 1193), (1190, 1193, 1194, 1191), (1194, 1196, 1192, 1191), (1182, 1188, 1189, 1183), (1191, 1192, 1187, 1186), (1183, 1186, 1184, 1179), (1190, 1191, 1189, 1188), (1189, 1191, 1186, 1183), (1195, 1197, 1198, 1196), (1177, 1178, 1176, 1175), (1201, 1202, 1200, 1199), (1205, 1206, 1204, 1203), (1209, 1210, 1208, 1207), (1213, 1214, 1212, 1211), (1207, 1208, 1202, 1201), (1211, 1212, 1206, 1205), (1202, 1205, 1203, 1200), (1210, 1213, 1211, 1208), (1208, 1211, 1205, 1202), (1217, 1218, 1216, 1215), (1221, 1222, 1220, 1219), (1225, 1226, 1224, 1223), (1229, 1230, 1228, 1227), (1223, 1224, 1218, 1217), (1227, 1228, 1222, 1221), (1218, 1221, 1219, 1216), (1226, 1229, 1227, 1224), (1224, 1227, 1221, 1218), (1233, 1234, 1232, 1231), (1233, 1235, 1236, 1234), (1241, 1242, 1240, 1239), (1240, 1242, 1238, 1237), (1239, 1240, 1236, 1235), (1236, 1240, 1237, 1234), (1246, 1247, 1244, 1243), (1250, 1251, 1249, 1248), (1254, 1255, 1253, 1252), (1258, 1259, 1257, 1256), (1245, 1252, 1253, 1246), (1253, 1255, 1247, 1246), (1257, 1259, 1251, 1250), (1247, 1250, 1248, 1244), (1256, 1257, 1255, 1254), (1255, 1257, 1250, 1247), (1232, 1234, 1210, 1209), (1237, 1238, 1214, 1213), (1234, 1237, 1213, 1210), (1243, 1244, 1226, 1225), (1248, 1249, 1230, 1229), (1244, 1248, 1229, 1226), (1206, 1217, 1215, 1204), (1214, 1225, 1223, 1212), (1212, 1223, 1217, 1206), (1245, 1246, 1242, 1241), (1242, 1246, 1243, 1238), (1238, 1243, 1225, 1214), (1093, 1175, 1176, 1094), (1178, 1179, 1106, 1105), (1184, 1185, 1110, 1109), (1179, 1184, 1109, 1106), (1176, 1178, 1105, 1094), (1199, 1200, 1154, 1153), (1203, 1204, 1158, 1157), (1200, 1203, 1157, 1154), (1215, 1216, 1170, 1169), (1219, 1220, 1174, 1173), (1216, 1219, 1173, 1170), (1204, 1215, 1169, 1158), (1074, 1113, 1111, 1072), (1082, 1121, 1119, 1080), (1080, 1119, 1113, 1074), (1102, 1145, 1143, 1100), (1110, 1153, 1151, 1108), (1108, 1151, 1145, 1102), (1100, 1143, 1121, 1082), (1187, 1201, 1199, 1185), (1196, 1209, 1207, 1192), (1192, 1207, 1201, 1187), (1231, 1232, 1198, 1197), (1198, 1232, 1209, 1196), (1185, 1199, 1153, 1110), (1260, 1261, 1263, 1262), (1264, 1265, 1267, 1266), (1268, 1269, 1271, 1270), (1272, 1273, 1275, 1274), (1262, 1263, 1269, 1268), (1266, 1267, 1273, 1272), (1261, 1264, 1266, 1263), (1269, 1272, 1274, 1271), (1263, 1266, 1272, 1269), (1276, 1277, 1279, 1278), (1280, 1281, 1283, 1282), (1284, 1285, 1287, 1286), (1288, 1289, 1291, 1290), (1278, 1279, 1285, 1284), (1282, 1283, 1289, 1288), (1277, 1280, 1282, 1279), (1285, 1288, 1290, 1287), (1279, 1282, 1288, 1285), (1292, 1293, 1295, 1294), (1296, 1297, 1299, 1298), (1300, 1301, 1303, 1302), (1304, 1305, 1307, 1306), (1294, 1295, 1301, 1300), (1298, 1299, 1305, 1304), (1293, 1296, 1298, 1295), (1301, 1304, 1306, 1303), (1295, 1298, 1304, 1301), (1308, 1309, 1311, 1310), (1312, 1313, 1315, 1314), (1316, 1317, 1319, 1318), (1320, 1321, 1323, 1322), (1310, 1311, 1317, 1316), (1314, 1315, 1321, 1320), (1309, 1312, 1314, 1311), (1317, 1320, 1322, 1319), (1311, 1314, 1320, 1317), (1270, 1271, 1293, 1292), (1274, 1275, 1297, 1296), (1271, 1274, 1296, 1293), (1286, 1287, 1309, 1308), (1290, 1291, 1313, 1312), (1287, 1290, 1312, 1309), (1265, 1276, 1278, 1267), (1273, 1284, 1286, 1275), (1267, 1278, 1284, 1273), (1297, 1308, 1310, 1299), (1305, 1316, 1318, 1307), (1299, 1310, 1316, 1305), (1275, 1286, 1308, 1297), (1324, 1325, 1327, 1326), (1328, 1329, 1331, 1330), (1332, 1333, 1335, 1334), (1336, 1337, 1339, 1338), (1326, 1327, 1333, 1332), (1330, 1331, 1337, 1336), (1325, 1328, 1330, 1327), (1333, 1336, 1338, 1335), (1327, 1330, 1336, 1333), (1340, 1341, 1343, 1342), (1345, 1347, 1346, 1344), (1348, 1349, 1351, 1350), (1354, 1356, 1355, 1353), (1342, 1343, 1349, 1348), (1347, 1354, 1353, 1346), (1341, 1344, 1346, 1343), (1355, 1356, 1352, 1351), (1349, 1353, 1355, 1351), (1343, 1346, 1353, 1349), (1357, 1358, 1360, 1359), (1361, 1362, 1364, 1363), (1365, 1366, 1368, 1367), (1369, 1370, 1372, 1371), (1359, 1360, 1366, 1365), (1363, 1364, 1370, 1369), (1358, 1361, 1363, 1360), (1366, 1369, 1371, 1368), (1360, 1363, 1369, 1366), (1375, 1378, 1377, 1374), (1373, 1374, 1377, 1376), (1381, 1382, 1380, 1379), (1380, 1384, 1383, 1379), (1378, 1382, 1381, 1377), (1376, 1377, 1381, 1379), (1334, 1335, 1358, 1357), (1338, 1339, 1362, 1361), (1335, 1338, 1361, 1358), (1352, 1375, 1374, 1351), (1350, 1351, 1374, 1373), (1329, 1340, 1342, 1331), (1337, 1348, 1350, 1339), (1331, 1342, 1348, 1337), (1362, 1373, 1376, 1364), (1370, 1379, 1383, 1372), (1364, 1376, 1379, 1370), (1339, 1350, 1373, 1362), (1385, 1386, 1388, 1387), (1389, 1390, 1392, 1391), (1393, 1394, 1396, 1395), (1397, 1398, 1400, 1399), (1387, 1388, 1394, 1393), (1391, 1392, 1398, 1397), (1386, 1389, 1391, 1388), (1394, 1397, 1399, 1396), (1388, 1391, 1397, 1394), (1401, 1402, 1404, 1403), (1405, 1406, 1408, 1407), (1409, 1410, 1412, 1411), (1413, 1414, 1416, 1415), (1403, 1404, 1410, 1409), (1407, 1408, 1414, 1413), (1402, 1405, 1407, 1404), (1410, 1413, 1415, 1412), (1404, 1407, 1413, 1410), (1417, 1418, 1420, 1419), (1421, 1422, 1424, 1423), (1428, 1429, 1427, 1426), (1432, 1433, 1431, 1430), (1419, 1420, 1428, 1426), (1425, 1433, 1432, 1424), (1423, 1424, 1432, 1430), (1418, 1421, 1423, 1420), (1430, 1431, 1429, 1428), (1420, 1423, 1430, 1428), (1438, 1439, 1437, 1436), (1434, 1435, 1438, 1436), (1442, 1443, 1441, 1440), (1441, 1445, 1444, 1440), (1444, 1445, 1439, 1438), (1435, 1440, 1444, 1438), (1395, 1396, 1418, 1417), (1399, 1400, 1422, 1421), (1396, 1399, 1421, 1418), (1411, 1412, 1435, 1434), (1415, 1416, 1442, 1440), (1412, 1415, 1440, 1435), (1390, 1401, 1403, 1392), (1398, 1409, 1411, 1400), (1392, 1403, 1409, 1398), (1436, 1437, 1425, 1424), (1422, 1434, 1436, 1424), (1400, 1411, 1434, 1422), (1446, 1447, 1449, 1448), (1455, 1456, 1454, 1453), (1452, 1456, 1455, 1451), (1450, 1451, 1455, 1453), (1462, 1463, 1461, 1460), (1459, 1463, 1462, 1458), (1457, 1458, 1462, 1460), (1448, 1449, 1458, 1457), (1454, 1465, 1464, 1453), (1447, 1450, 1453, 1449), (1464, 1465, 1459, 1458), (1449, 1453, 1464, 1458), (1461, 1469, 1468, 1460), (1466, 1467, 1452, 1451), (1302, 1303, 1386, 1385), (1306, 1307, 1390, 1389), (1303, 1306, 1389, 1386), (1318, 1319, 1402, 1401), (1322, 1323, 1406, 1405), (1319, 1322, 1405, 1402), (1307, 1318, 1401, 1390), (1367, 1368, 1447, 1446), (1371, 1372, 1451, 1450), (1368, 1371, 1450, 1447), (1384, 1467, 1466, 1383), (1372, 1383, 1466, 1451), (1281, 1324, 1326, 1283), (1289, 1332, 1334, 1291), (1283, 1326, 1332, 1289), (1313, 1357, 1359, 1315), (1321, 1365, 1367, 1323), (1315, 1359, 1365, 1321), (1291, 1334, 1357, 1313), (1406, 1446, 1448, 1408), (1414, 1457, 1460, 1416), (1408, 1448, 1457, 1414), (1468, 1469, 1443, 1442), (1416, 1460, 1468, 1442), (1323, 1367, 1446, 1406), (1472, 1473, 1471, 1470), (1476, 1477, 1475, 1474), (1480, 1481, 1479, 1478), (1484, 1485, 1483, 1482), (1478, 1479, 1473, 1472), (1482, 1483, 1477, 1476), (1473, 1476, 1474, 1471), (1481, 1484, 1482, 1479), (1479, 1482, 1476, 1473), (1488, 1489, 1487, 1486), (1492, 1493, 1491, 1490), (1496, 1497, 1495, 1494), (1500, 1501, 1499, 1498), (1494, 1495, 1489, 1488), (1498, 1499, 1493, 1492), (1489, 1492, 1490, 1487), (1497, 1500, 1498, 1495), (1495, 1498, 1492, 1489), (1504, 1505, 1503, 1502), (1508, 1509, 1507, 1506), (1512, 1513, 1511, 1510), (1516, 1517, 1515, 1514), (1510, 1511, 1505, 1504), (1514, 1515, 1509, 1508), (1505, 1508, 1506, 1503), (1513, 1516, 1514, 1511), (1511, 1514, 1508, 1505), (1520, 1521, 1519, 1518), (1524, 1525, 1523, 1522), (1528, 1529, 1527, 1526), (1532, 1533, 1531, 1530), (1526, 1527, 1521, 1520), (1530, 1531, 1525, 1524), (1521, 1524, 1522, 1519), (1529, 1532, 1530, 1527), (1527, 1530, 1524, 1521), (1502, 1503, 1481, 1480), (1506, 1507, 1485, 1484), (1503, 1506, 1484, 1481), (1518, 1519, 1497, 1496), (1522, 1523, 1501, 1500), (1519, 1522, 1500, 1497), (1477, 1488, 1486, 1475), (1485, 1496, 1494, 1483), (1483, 1494, 1488, 1477), (1509, 1520, 1518, 1507), (1517, 1528, 1526, 1515), (1515, 1526, 1520, 1509), (1507, 1518, 1496, 1485), (1536, 1537, 1535, 1534), (1540, 1541, 1539, 1538), (1544, 1545, 1543, 1542), (1548, 1549, 1547, 1546), (1542, 1543, 1537, 1536), (1546, 1547, 1541, 1540), (1537, 1540, 1538, 1535), (1545, 1548, 1546, 1543), (1543, 1546, 1540, 1537), (1552, 1553, 1551, 1550), (1555, 1557, 1556, 1554), (1560, 1562, 1559, 1558), (1564, 1566, 1565, 1563), (1558, 1559, 1553, 1552), (1557, 1564, 1563, 1556), (1553, 1557, 1555, 1551), (1565, 1566, 1562, 1561), (1562, 1566, 1564, 1559), (1559, 1564, 1557, 1553), (1569, 1570, 1568, 1567), (1573, 1574, 1572, 1571), (1577, 1578, 1576, 1575), (1581, 1582, 1580, 1579), (1575, 1576, 1570, 1569), (1579, 1580, 1574, 1573), (1570, 1573, 1571, 1568), (1578, 1581, 1579, 1576), (1576, 1579, 1573, 1570), (1585, 1588, 1587, 1584), (1586, 1588, 1585, 1583), (1591, 1592, 1590, 1589), (1590, 1594, 1593, 1589), (1588, 1592, 1591, 1587), (1590, 1592, 1588, 1586), (1567, 1568, 1545, 1544), (1571, 1572, 1549, 1548), (1568, 1571, 1548, 1545), (1562, 1585, 1584, 1561), (1583, 1585, 1562, 1560), (1541, 1552, 1550, 1539), (1549, 1560, 1558, 1547), (1547, 1558, 1552, 1541), (1574, 1586, 1583, 1572), (1582, 1594, 1590, 1580), (1580, 1590, 1586, 1574), (1572, 1583, 1560, 1549), (1597, 1598, 1596, 1595), (1601, 1602, 1600, 1599), (1605, 1606, 1604, 1603), (1609, 1610, 1608, 1607), (1603, 1604, 1598, 1597), (1607, 1608, 1602, 1601), (1598, 1601, 1599, 1596), (1606, 1609, 1607, 1604), (1604, 1607, 1601, 1598), (1613, 1614, 1612, 1611), (1617, 1618, 1616, 1615), (1621, 1622, 1620, 1619), (1625, 1626, 1624, 1623), (1619, 1620, 1614, 1613), (1623, 1624, 1618, 1617), (1614, 1617, 1615, 1612), (1622, 1625, 1623, 1620), (1620, 1623, 1617, 1614), (1629, 1630, 1628, 1627), (1633, 1635, 1632, 1631), (1638, 1639, 1637, 1636), (1642, 1643, 1641, 1640), (1637, 1639, 1630, 1629), (1635, 1643, 1642, 1634), (1641, 1643, 1635, 1633), (1630, 1633, 1631, 1628), (1640, 1641, 1639, 1638), (1639, 1641, 1633, 1630), (1648, 1649, 1647, 1646), (1647, 1649, 1645, 1644), (1652, 1653, 1651, 1650), (1651, 1655, 1654, 1650), (1654, 1655, 1649, 1648), (1649, 1655, 1651, 1645), (1627, 1628, 1606, 1605), (1631, 1632, 1610, 1609), (1628, 1631, 1609, 1606), (1644, 1645, 1622, 1621), (1651, 1653, 1626, 1625), (1645, 1651, 1625, 1622), (1602, 1613, 1611, 1600), (1610, 1621, 1619, 1608), (1608, 1619, 1613, 1602), (1646, 1647, 1635, 1634), (1635, 1647, 1644, 1632), (1632, 1644, 1621, 1610), (1658, 1659, 1657, 1656), (1665, 1666, 1664, 1663), (1662, 1666, 1665, 1661), (1664, 1666, 1662, 1660), (1672, 1673, 1671, 1670), (1669, 1673, 1672, 1668), (1671, 1673, 1669, 1667), (1667, 1669, 1659, 1658), (1664, 1675, 1674, 1663), (1659, 1664, 1660, 1657), (1674, 1675, 1669, 1668), (1669, 1675, 1664, 1659), (1671, 1679, 1678, 1670), (1676, 1677, 1662, 1661), (1595, 1596, 1513, 1512), (1599, 1600, 1517, 1516), (1596, 1599, 1516, 1513), (1611, 1612, 1529, 1528), (1615, 1616, 1533, 1532), (1612, 1615, 1532, 1529), (1600, 1611, 1528, 1517), (1656, 1657, 1578, 1577), (1660, 1662, 1582, 1581), (1657, 1660, 1581, 1578), (1594, 1677, 1676, 1593), (1662, 1677, 1594, 1582), (1493, 1536, 1534, 1491), (1501, 1544, 1542, 1499), (1499, 1542, 1536, 1493), (1525, 1569, 1567, 1523), (1533, 1577, 1575, 1531), (1531, 1575, 1569, 1525), (1523, 1567, 1544, 1501), (1618, 1658, 1656, 1616), (1626, 1671, 1667, 1624), (1624, 1667, 1658, 1618), (1678, 1679, 1653, 1652), (1653, 1679, 1671, 1626), (1616, 1656, 1577, 1533), (124, 840, 841, 125), (128, 129, 845, 844), (124, 128, 844, 840), (140, 141, 858, 857), (144, 145, 862, 861), (141, 144, 861, 858), (129, 140, 857, 845), (188, 189, 902, 901), (192, 193, 906, 905), (189, 192, 905, 902), (204, 205, 918, 917), (208, 209, 922, 921), (205, 208, 921, 918), (193, 204, 917, 906), (145, 188, 901, 862), (334, 1050, 1051, 335), (1054, 1055, 339, 338), (1051, 1054, 338, 335), (1067, 1068, 351, 350), (1071, 1072, 355, 354), (1068, 1071, 354, 351), (1055, 1067, 350, 339), (1111, 1112, 399, 398), (1115, 1116, 403, 402), (1112, 1115, 402, 399), (1127, 1128, 415, 414), (1131, 1132, 419, 418), (1128, 1131, 418, 415), (1116, 1127, 414, 403), (1072, 1111, 398, 355), (547, 548, 1261, 1260), (551, 552, 1265, 1264), (548, 551, 1264, 1261), (563, 564, 1277, 1276), (567, 568, 1281, 1280), (564, 567, 1280, 1277), (552, 563, 1276, 1265), (607, 608, 1325, 1324), (611, 612, 1329, 1328), (608, 611, 1328, 1325), (624, 625, 1341, 1340), (629, 1345, 1344, 628), (625, 628, 1344, 1341), (612, 624, 1340, 1329), (568, 607, 1324, 1281), (1470, 1471, 758, 757), (1474, 1475, 762, 761), (1471, 1474, 761, 758), (1486, 1487, 774, 773), (1490, 1491, 778, 777), (1487, 1490, 777, 774), (1475, 1486, 773, 762), (1534, 1535, 818, 817), (1538, 1539, 822, 821), (1535, 1538, 821, 818), (1550, 1551, 835, 834), (839, 1555, 1554, 838), (1551, 1555, 839, 835), (1539, 1550, 834, 822), (1491, 1534, 817, 778), (42, 43, 421, 420), (50, 428, 430, 52), (42, 420, 428, 50), (74, 449, 451, 76), (82, 457, 459, 84), (76, 451, 457, 82), (52, 430, 449, 74), (167, 505, 507, 169), (175, 513, 515, 177), (169, 507, 513, 175), (199, 537, 539, 201), (207, 545, 547, 209), (201, 539, 545, 207), (177, 515, 537, 199), (84, 459, 505, 167), (922, 1260, 1262, 924), (930, 1268, 1270, 932), (924, 1262, 1268, 930), (954, 1292, 1294, 956), (962, 1300, 1302, 964), (956, 1294, 1300, 962), (932, 1270, 1292, 954), (1010, 1385, 1387, 1012), (1018, 1393, 1395, 1020), (1012, 1387, 1393, 1018), (1039, 1417, 1419, 1041), (1426, 1427, 1049, 1048), (1041, 1419, 1426, 1048), (1020, 1395, 1417, 1039), (964, 1302, 1385, 1010), (252, 253, 631, 630), (262, 640, 638, 260), (260, 638, 631, 253), (286, 661, 659, 284), (294, 669, 667, 292), (292, 667, 661, 286), (284, 659, 640, 262), (379, 717, 715, 377), (387, 725, 723, 385), (385, 723, 717, 379), (411, 749, 747, 409), (419, 757, 755, 417), (417, 755, 749, 411), (409, 747, 725, 387), (377, 715, 669, 294), (1134, 1472, 1470, 1132), (1142, 1480, 1478, 1140), (1140, 1478, 1472, 1134), (1166, 1504, 1502, 1164), (1174, 1512, 1510, 1172), (1172, 1510, 1504, 1166), (1164, 1502, 1480, 1142), (1222, 1597, 1595, 1220), (1230, 1605, 1603, 1228), (1228, 1603, 1597, 1222), (1251, 1629, 1627, 1249), (1636, 1637, 1259, 1258), (1259, 1637, 1629, 1251), (1249, 1627, 1605, 1230), (1220, 1595, 1512, 1174), (7, 216, 218, 9), (7, 11, 220, 216), (14, 223, 225, 16), (14, 18, 227, 223), (5, 214, 220, 11), (5, 16, 225, 214), (3, 212, 227, 18), (1, 9, 218, 210), (27, 236, 238, 29), (25, 29, 238, 234), (31, 240, 242, 33), (25, 234, 240, 31), (37, 246, 248, 39), (41, 250, 252, 43), (39, 248, 250, 41), (37, 45, 254, 246), (33, 242, 254, 45), (88, 297, 299, 90), (86, 90, 299, 295), (92, 95, 304, 301), (88, 92, 301, 297), (114, 116, 325, 323), (123, 125, 334, 332), (114, 323, 327, 118), (116, 123, 332, 325), (95, 118, 327, 304), (1, 210, 236, 27), (3, 86, 295, 212), (421, 630, 632, 423), (425, 634, 636, 427), (423, 632, 634, 425), (636, 643, 434, 427), (438, 647, 649, 440), (446, 655, 657, 448), (653, 655, 446, 444), (440, 649, 653, 444), (434, 643, 647, 438), (484, 693, 695, 486), (695, 698, 489, 486), (497, 706, 708, 499), (708, 711, 502, 499), (489, 698, 700, 491), (700, 706, 497, 491), (502, 711, 713, 504), (691, 693, 484, 482), (588, 797, 799, 590), (795, 797, 588, 586), (802, 805, 596, 593), (799, 802, 593, 590), (828, 830, 621, 619), (836, 838, 629, 627), (615, 824, 828, 619), (830, 836, 627, 621), (805, 824, 615, 596), (448, 657, 691, 482), (713, 795, 586, 504), (841, 843, 1052, 1050), (849, 851, 1060, 1058), (855, 1064, 1060, 851), (843, 849, 1058, 1052), (874, 877, 1086, 1083), (882, 1091, 1089, 880), (882, 884, 1093, 1091), (877, 880, 1089, 1086), (855, 874, 1083, 1064), (973, 1182, 1180, 971), (968, 971, 1180, 1177), (986, 1195, 1193, 984), (981, 984, 1193, 1190), (981, 1190, 1188, 979), (973, 979, 1188, 1182), (968, 1177, 1175, 966), (986, 988, 1197, 1195), (1024, 1233, 1231, 1022), (1024, 1026, 1235, 1233), (1032, 1241, 1239, 1030), (1030, 1239, 1235, 1026), (1045, 1254, 1252, 1043), (1049, 1258, 1256, 1047), (1047, 1256, 1254, 1045), (1036, 1043, 1252, 1245), (1036, 1245, 1241, 1032), (1022, 1231, 1197, 988), (884, 966, 1175, 1093), (1554, 1556, 1347, 1345), (1563, 1565, 1356, 1354), (1356, 1565, 1561, 1352), (1556, 1563, 1354, 1347), (1584, 1587, 1378, 1375), (1382, 1591, 1589, 1380), (1589, 1593, 1384, 1380), (1587, 1591, 1382, 1378), (1561, 1584, 1375, 1352), (1429, 1638, 1636, 1427), (1433, 1642, 1640, 1431), (1431, 1640, 1638, 1429), (1634, 1642, 1433, 1425), (1439, 1648, 1646, 1437), (1443, 1652, 1650, 1441), (1650, 1654, 1445, 1441), (1445, 1654, 1648, 1439), (1437, 1646, 1634, 1425), (1456, 1665, 1663, 1454), (1661, 1665, 1456, 1452), (1463, 1672, 1670, 1461), (1668, 1672, 1463, 1459), (1465, 1674, 1668, 1459), (1663, 1674, 1465, 1454), (1467, 1676, 1661, 1452), (1670, 1678, 1469, 1461), (1469, 1678, 1652, 1443), (1593, 1676, 1467, 1384), (43, 252, 630, 421), (1427, 1636, 1258, 1049), (125, 841, 1050, 334), (838, 1554, 1345, 629), (209, 547, 1260, 922), (1132, 1470, 757, 419)])
me_circle.polygons.foreach_set('use_smooth', [True] * 1678)
me_circle.materials.append(mat_m_meat_uncooked)
me_circle.use_remesh_fix_poles = True
me_circle.use_remesh_preserve_attributes = False
me_circle.update()

# ---- objects
ob_meat_uncooked = bpy.data.objects.new('Meat_uncooked', me_circle)

# ---- transforms, parenting, visibility, modifiers, constraints
ob_meat_uncooked.location = (0.0, 0.0, 0.0)
ob_meat_uncooked.scale = (0.1084, 0.1084, 0.1084)

# ---- collection membership
col_collection.objects.link(ob_meat_uncooked)

# ---- scene / render settings (as saved in the file)
scene.frame_start = 1; scene.frame_end = 250; scene.frame_set(1)
scene.render.engine = 'BLENDER_EEVEE_NEXT'
scene.cycles.sampling_pattern = 'TABULATED_SOBOL'
scene.cycles.use_light_tree = False
scene.view_settings.view_transform = 'Filmic'
bpy.context.view_layer.update()

# ---- added for rendering (the .blend has no active camera and no usable light): camera, sun
cam_auto = bpy.data.cameras.new('AutoCamera')
cam_auto.lens = 50.0
cam_auto.sensor_width = 36.0
cam_auto.clip_end = 1000.0
ob_auto_camera = bpy.data.objects.new('AutoCamera', cam_auto)
scene.collection.objects.link(ob_auto_camera)
ob_auto_camera.location = (0.283673, -0.340408, 0.240294)
ob_auto_camera.rotation_euler = (1.09748, -7.21219e-08, 0.694738)
scene.camera = ob_auto_camera
light_auto_sun = bpy.data.lights.new('AutoSun', 'SUN')
light_auto_sun.energy = 3.0
light_auto_sun.angle = 0.0523599
ob_auto_sun = bpy.data.objects.new('AutoSun', light_auto_sun)
scene.collection.objects.link(ob_auto_sun)
ob_auto_sun.rotation_euler = (0.872665, 0.174533, 0.523599)
bpy.context.view_layer.update()
